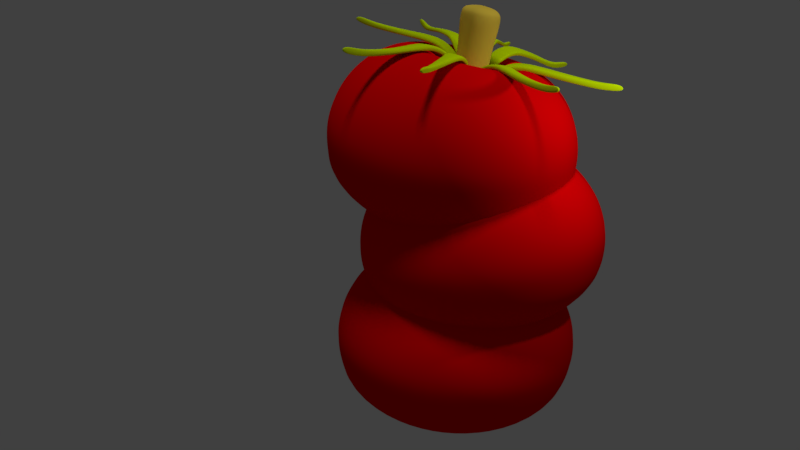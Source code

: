 # Source: pila_tomaquets.blend  (saved by Blender 2.79.0; exported with 4.5.12 LTS)
import bpy
from mathutils import Matrix  # noqa: F401  (used for matrix-valued properties, if any)

bpy.ops.wm.read_factory_settings(use_empty=True)
scene = bpy.context.scene
scene.name = 'Scene'

# ---- collections
col_collection_1 = bpy.data.collections.new('Collection 1'); scene.collection.children.link(col_collection_1)

# ---- materials (node trees are filled in below, after node groups)
mat_material_001 = bpy.data.materials.new('Material.001')
mat_material_001.alpha_threshold = 0.0
mat_material_001.use_transparent_shadow = False
mat_material_001.diffuse_color = (0.8, 0.0, 0.001288, 1.0)
mat_material_001.specular_color = (0.4492, 1.0, 0.1728)
mat_material_001.roughness = 0.5
mat_material_003 = bpy.data.materials.new('Material.003')
mat_material_003.alpha_threshold = 0.0
mat_material_003.use_transparent_shadow = False
mat_material_003.diffuse_color = (0.5581, 0.8, 0.0, 1.0)
mat_material_003.specular_color = (1.0, 0.6461, 0.003541)
mat_material_003.roughness = 0.5
mat_material_002 = bpy.data.materials.new('Material.002')
mat_material_002.alpha_threshold = 0.0
mat_material_002.use_transparent_shadow = False
mat_material_002.diffuse_color = (0.8, 0.5716, 0.06061, 1.0)
mat_material_002.specular_color = (0.4182, 1.0, 0.001895)
mat_material_002.roughness = 0.5

# ---- material node trees

# ---- world
world_world = bpy.data.worlds.new('World'); scene.world = world_world
world_world.color = (0.05088, 0.05088, 0.05088)
world_world.use_sun_shadow = False
world_world.sun_shadow_jitter_overblur = 0.0
world_world.cycles.sampling_method = 'MANUAL'

# ---- cameras
cam_camera = bpy.data.cameras.new('Camera')
cam_camera.clip_end = 100.0
cam_camera.lens = 35.0
cam_camera.sensor_width = 32.0
cam_camera.sensor_height = 18.0
cam_camera.ortho_scale = 7.314
cam_camera.dof.focus_distance = 0.0
cam_camera.dof.aperture_fstop = 128.0

# ---- lights
light_hemi = bpy.data.lights.new('Hemi', 'SUN')
light_hemi.transmission_factor = 0.0
light_hemi.angle = 0.1993
light_hemi.energy = 1.0
light_hemi.shadow_buffer_clip_start = 0.5
light_hemi.shadow_soft_size = 0.1
light_hemi.shadow_cascade_max_distance = 1000.0
light_lamp = bpy.data.lights.new('Lamp', 'POINT')
light_lamp.transmission_factor = 0.0
light_lamp.cutoff_distance = 30.0
light_lamp.energy = 100.0
light_lamp.shadow_buffer_clip_start = 1.001
light_lamp.shadow_soft_size = 0.1
light_lamp.shadow_maximum_resolution = 0.006
light_lamp.use_absolute_resolution = True

# ---- meshes
me_cylinder_001 = bpy.data.meshes.new('Cylinder.001')
me_cylinder_001.from_pydata([(0.003499, -0.474, 0.9934), (0.1386, -0.2941, -0.08861), (0.2419, -0.4304, 1.001), (0.4277, -0.2747, 0.9944), (0.5112, -0.04872, 0.9757), (0.4699, 0.1871, 0.9497), (0.315, 0.3695, 0.9235), (0.08796, 0.4497, 0.9041), (-0.1504, 0.4061, 0.8966), (-0.3362, 0.2505, 0.9031), (-0.4197, 0.02446, 0.9218), (-0.2236, -0.3938, 0.974), (-0.3785, -0.2114, 0.9478), (0.4028, 0.09058, -0.09256), (0.5506, -0.08349, -0.06756), (-0.2983, -0.2387, -0.09416), (-0.2186, -0.02302, -0.112), (-0.04133, 0.1255, -0.1182), (0.5899, -0.3085, -0.0428), (0.5103, -0.5241, -0.02492), (0.333, -0.6726, -0.01871), (0.1055, -0.7142, -0.02584), (-0.1111, -0.6377, -0.04439), (-0.2589, -0.4637, -0.0694), (-1.003, -0.6182, 0.5049), (-1.108, -0.01796, 0.4388), (-0.8956, 0.5573, 0.3911), (-0.4226, 0.9535, 0.3746), (0.1841, 1.064, 0.3936), (0.7621, 0.8603, 0.4431), (1.156, 0.396, 0.5098), (1.261, -0.2042, 0.5758), (1.049, -0.7795, 0.6235), (0.5759, -1.176, 0.6401), (-0.03084, -1.287, 0.6211), (-0.6088, -1.083, 0.5716), (0.1861, 0.1671, -0.1111), (0.2027, 0.503, -0.07971), (-0.5612, -0.5796, -0.008103), (-0.3075, -0.8784, 0.03482), (0.06434, -1.01, 0.06666), (0.4547, -0.9383, 0.0789), (0.7591, -0.6834, 0.06824), (0.8958, -0.3132, 0.03755), (-0.1877, 0.4316, -0.09194), (-0.4921, 0.1767, -0.08129), (-0.6288, -0.1934, -0.0506), (0.8282, 0.07295, -0.004943), (-0.8933, -0.4961, 0.7516), (-0.9849, 0.0274, 0.694), (-0.7996, 0.5292, 0.6524), (-0.387, 0.8747, 0.638), (0.1422, 0.9715, 0.6546), (0.6463, 0.7935, 0.6977), (0.9902, 0.3885, 0.7559), (1.082, -0.1351, 0.8135), (0.8965, -0.6368, 0.8551), (0.4839, -0.9824, 0.8696), (-0.04529, -1.079, 0.853), (-0.5494, -0.9011, 0.8098), (-0.759, -0.401, 0.8641), (-0.8362, 0.04077, 0.8155), (-0.6799, 0.4641, 0.7804), (-0.3318, 0.7557, 0.7682), (0.1147, 0.8373, 0.7822), (0.5401, 0.6871, 0.8186), (0.8303, 0.3454, 0.8677), (0.9075, -0.09631, 0.9163), (0.7512, -0.5197, 0.9514), (0.4031, -0.8112, 0.9636), (-0.04346, -0.8929, 0.9496), (-0.4688, -0.7427, 0.9132), (-1.043, -0.07815, 0.1946), (-0.8369, 0.479, 0.1484), (-0.3788, 0.8628, 0.1323), (0.2089, 0.9702, 0.1507), (0.7687, 0.7726, 0.1987), (1.151, 0.3228, 0.2633), (1.252, -0.2586, 0.3273), (1.047, -0.8158, 0.3735), (0.5884, -1.199, 0.3895), (0.0007116, -1.307, 0.3711), (-0.5591, -1.109, 0.3232), (-0.941, -0.6595, 0.2585), (-0.5826, -0.2989, 0.9316), (-0.642, 0.0405, 0.8943), (-0.5218, 0.3658, 0.8673), (-0.2544, 0.5898, 0.858), (0.08875, 0.6526, 0.8687), (0.4156, 0.5372, 0.8967), (0.6385, 0.2746, 0.9344), (0.6979, -0.06483, 0.9718), (0.5778, -0.3901, 0.9987), (0.3103, -0.6142, 1.008), (-0.03282, -0.6769, 0.9974), (-0.3597, -0.5615, 0.9694), (-0.9956, -0.6499, 0.3817), (-1.101, -0.04603, 0.3152), (-0.8875, 0.5328, 0.2672), (-0.4116, 0.9314, 0.2506), (0.1989, 1.043, 0.2697), (0.7804, 0.8377, 0.3195), (1.177, 0.3705, 0.3866), (1.283, -0.2334, 0.4531), (1.069, -0.8122, 0.501), (0.5931, -1.211, 0.5177), (-0.01741, -1.322, 0.4986), (-0.5989, -1.117, 0.4488), (-1.072, 0.006707, 0.565), (-0.8683, 0.5575, 0.5193), (-0.4155, 0.9368, 0.5034), (0.1655, 1.043, 0.5217), (0.7188, 0.8476, 0.569), (1.096, 0.4031, 0.6329), (1.197, -0.1716, 0.6961), (0.9934, -0.7224, 0.7418), (0.5406, -1.102, 0.7577), (-0.04036, -1.208, 0.7395), (-0.5937, -1.013, 0.6921), (-0.9712, -0.568, 0.6282), (0.5745, 0.3717, -0.04786), (0.6877, 0.5751, 0.0322), (1.012, 0.193, 0.08709), (-0.8512, -0.1476, 0.0287), (-0.6763, 0.3258, -0.01055), (-0.2871, 0.6518, -0.02417), (1.099, -0.3009, 0.1414), (0.9237, -0.7742, 0.1807), (0.5345, -1.1, 0.1943), (0.03523, -1.191, 0.1787), (-0.4403, -1.024, 0.1379), (-0.7648, -0.6415, 0.08305), (-0.2486, -0.1689, 0.9102), (-0.134, -0.3039, 0.9296), (-0.2792, 0.005507, 0.891), (-0.2174, 0.1727, 0.8771), (-0.07993, 0.2879, 0.8723), (0.09643, 0.3201, 0.8778), (0.2644, 0.2608, 0.8922), (0.379, 0.1258, 0.9116), (0.4095, -0.04863, 0.9308), (0.3478, -0.2158, 0.9447), (0.2092, -0.3287, 0.9593), (0.03283, -0.3609, 0.9537), (0.2133, 0.8871, 0.06817), (0.2121, 0.743, -0.008527), (-0.8809, -0.6636, 0.1707), (-0.5175, -1.092, 0.2322), (0.01519, -1.28, 0.2778), (0.5744, -1.177, 0.2953), (1.01, -0.8123, 0.2801), (1.206, -0.2821, 0.2361), (-0.3459, 0.7848, 0.05064), (-0.7818, 0.4197, 0.0659), (-0.9776, -0.1105, 0.1099), (1.109, 0.2711, 0.1753), (0.3498, -0.2203, 0.9256), (0.2123, -0.3355, 0.9304), (0.3811, 0.1213, 0.8926), (0.4116, -0.05314, 0.9118), (0.09847, 0.3156, 0.8588), (0.2665, 0.2563, 0.8732), (-0.2784, 0.003666, 0.8834), (-0.2154, 0.1682, 0.8581), (-0.07788, 0.2833, 0.8533), (-0.132, -0.3084, 0.9105), (-0.2466, -0.1735, 0.8911), (0.03599, -0.3677, 0.9249), (0.07715, -0.02277, 0.8835), (0.746, 0.699, 0.1138), (0.5535, 0.2323, 0.9485), (-0.2031, 0.4995, 0.8837), (0.6038, -0.05527, 0.9802), (0.08761, 0.5526, 0.8928), (-0.4298, 0.3096, 0.8917), (0.2754, -0.5208, 1.011), (-0.0154, -0.5739, 1.002), (0.3646, 0.4548, 0.9166), (-0.4813, -0.2536, 0.9462), (-0.5316, 0.03398, 0.9145), (0.502, -0.3309, 1.003), (-0.2923, -0.4761, 0.9781), (-0.09207, -0.08313, 0.7739), (-0.1863, -0.001395, 1.176), (-0.1066, 0.0008029, 0.7646), (-0.2022, 0.09054, 1.166), (-0.0769, 0.08151, 0.7594), (-0.1697, 0.1789, 1.16), (-0.01107, 0.1374, 0.7597), (-0.09762, 0.2401, 1.16), (0.07332, 0.1534, 0.7655), (-0.005199, 0.2576, 1.167), (0.1536, 0.1253, 0.7752), (0.08277, 0.2269, 1.177), (0.2084, 0.06061, 0.7861), (0.1427, 0.156, 1.189), (0.2229, -0.02332, 0.7954), (0.1586, 0.06411, 1.2), (0.1932, -0.104, 0.8006), (0.1261, -0.02428, 1.205), (0.1274, -0.1599, 0.8002), (0.054, -0.08545, 1.205), (0.04298, -0.1759, 0.7945), (-0.03842, -0.103, 1.198), (-0.03734, -0.1478, 0.7848), (-0.1264, -0.07223, 1.188), (-0.1252, -0.03558, 0.9755), (-0.1391, 0.04455, 0.9666), (-0.1108, 0.1216, 0.9617), (-0.0479, 0.1749, 0.962), (0.03265, 0.1902, 0.9675), (0.1093, 0.1634, 0.9767), (0.1616, 0.1016, 0.9872), (0.1754, 0.02152, 0.996), (0.1471, -0.05552, 1.001), (0.08424, -0.1088, 1.001), (0.003691, -0.1241, 0.9951), (-0.07298, -0.09732, 0.9859), (-0.1592, -0.02014, 1.076), (-0.1744, 0.06782, 1.066), (-0.1433, 0.1524, 1.06), (-0.07435, 0.2109, 1.061), (0.01407, 0.2277, 1.067), (0.09824, 0.1983, 1.077), (0.1556, 0.1305, 1.088), (0.1708, 0.04254, 1.098), (0.1397, -0.04204, 1.104), (0.07071, -0.1006, 1.103), (-0.01772, -0.1174, 1.097), (-0.1019, -0.08792, 1.087), (-0.1122, 0.0219, 0.8666), (-0.08517, 0.0956, 0.8619), (-0.02505, 0.1466, 0.8622), (0.05201, 0.1612, 0.8674), (0.1254, 0.1356, 0.8762), (0.1753, 0.07652, 0.8862), (0.1886, -0.0001306, 0.8947), (0.1615, -0.07383, 0.8995), (0.1014, -0.1248, 0.8991), (0.02431, -0.1395, 0.8939), (-0.04904, -0.1138, 0.8851), (-0.09902, -0.05475, 0.8751), (-0.1855, 0.007216, 1.194), (-0.2002, 0.09277, 1.185), (-0.17, 0.175, 1.179), (-0.1029, 0.232, 1.18), (-0.0169, 0.2483, 1.186), (0.06496, 0.2197, 1.195), (0.1208, 0.1537, 1.207), (0.1355, 0.06818, 1.216), (0.1053, -0.01408, 1.221), (0.03819, -0.071, 1.221), (-0.04782, -0.08734, 1.215), (-0.1297, -0.05871, 1.205), (-0.1698, 0.02237, 1.21), (-0.1821, 0.09388, 1.202), (-0.1569, 0.1626, 1.198), (-0.1008, 0.2102, 1.198), (-0.02887, 0.2239, 1.203), (0.03956, 0.1999, 1.211), (0.08619, 0.1448, 1.221), (0.09852, 0.07332, 1.229), (0.07326, 0.004566, 1.233), (0.01717, -0.04301, 1.233), (-0.05472, -0.05667, 1.228), (-0.1231, -0.03274, 1.22), (-0.1393, 0.03451, 1.218), (-0.1485, 0.08817, 1.212), (-0.1296, 0.1398, 1.209), (-0.0875, 0.1755, 1.209), (-0.03355, 0.1857, 1.213), (0.01779, 0.1678, 1.219), (0.05279, 0.1264, 1.226), (0.06204, 0.07275, 1.232), (0.04309, 0.02115, 1.235), (0.0009999, -0.01455, 1.235), (-0.05295, -0.0248, 1.232), (-0.1043, -0.006839, 1.225), (-0.1439, 0.06134, 1.215), (-0.1391, 0.114, 1.211), (-0.1085, 0.1576, 1.209), (-0.06053, 0.1806, 1.211), (-0.007879, 0.1767, 1.216), (0.03529, 0.1471, 1.223), (0.05742, 0.09958, 1.229), (0.05257, 0.04695, 1.234), (0.02204, 0.003301, 1.235), (-0.02597, -0.01967, 1.233), (-0.07862, -0.01582, 1.228), (-0.1218, 0.01384, 1.222), (-0.1178, -0.08527, 1.138), (0.06499, -0.09866, 1.155), (0.138, -0.03669, 1.155), (0.1709, 0.05286, 1.149), (0.1549, 0.146, 1.139), (0.09414, 0.2178, 1.127), (0.005015, 0.2489, 1.116), (-0.08862, 0.2312, 1.11), (-0.1617, 0.1692, 1.109), (-0.1946, 0.07964, 1.115), (-0.1785, -0.0135, 1.126), (-0.04418, 0.0838, 1.234), (-0.07642, -0.3067, 1.61), (0.3591, 0.01435, 0.578), (0.1552, -0.2654, 1.649), (0.3378, -0.1104, 1.675), (0.4225, 0.1168, 1.679), (0.3865, 0.3553, 1.662), (0.2396, 0.5413, 1.628), (0.02109, 0.6248, 1.586), (-0.2105, 0.5835, 1.547), (-0.3931, 0.4285, 1.521), (-0.4778, 0.2012, 1.516), (-0.295, -0.2232, 1.568), (-0.4419, -0.03728, 1.533), (0.6154, 0.3969, 0.6286), (0.7555, 0.2195, 0.6613), (-0.06914, 0.07243, 0.522), (0.01166, 0.2892, 0.5266), (0.1859, 0.4371, 0.5508), (0.7898, -0.008137, 0.6776), (0.709, -0.2249, 0.673), (0.5348, -0.3728, 0.6488), (0.3138, -0.4122, 0.6114), (0.1053, -0.3326, 0.571), (-0.03486, -0.1552, 0.5382), (-0.926, -0.3812, 0.9999), (-1.017, 0.2259, 0.9566), (-0.8019, 0.8043, 0.9688), (-0.3371, 1.199, 1.033), (0.2523, 1.304, 1.133), (0.8086, 1.091, 1.241), (1.182, 0.6181, 1.328), (1.274, 0.011, 1.372), (1.058, -0.5673, 1.359), (0.5936, -0.9619, 1.295), (0.004145, -1.067, 1.195), (-0.5521, -0.8545, 1.087), (0.4069, 0.4765, 0.5882), (0.4104, 0.807, 0.6401), (-0.3478, -0.2773, 0.5544), (-0.1072, -0.5818, 0.6106), (0.2507, -0.7186, 0.68), (0.63, -0.6509, 0.7441), (0.929, -0.3971, 0.7857), (1.068, -0.02493, 0.7936), (0.0311, 0.7394, 0.576), (-0.268, 0.4855, 0.5344), (-0.4066, 0.1134, 0.5265), (1.009, 0.3657, 0.7657), (-0.8891, -0.2927, 1.262), (-0.9689, 0.2369, 1.224), (-0.7809, 0.7414, 1.235), (-0.3755, 1.086, 1.291), (0.1387, 1.177, 1.378), (0.6239, 0.9918, 1.472), (0.95, 0.579, 1.548), (1.03, 0.04944, 1.586), (0.8418, -0.455, 1.575), (0.4364, -0.7992, 1.519), (-0.07779, -0.8908, 1.432), (-0.563, -0.7054, 1.338), (-0.7899, -0.2133, 1.394), (-0.8572, 0.2335, 1.362), (-0.6986, 0.6591, 1.371), (-0.3565, 0.9495, 1.419), (0.07729, 1.027, 1.492), (0.4866, 0.8704, 1.571), (0.7618, 0.5222, 1.636), (0.8291, 0.07533, 1.667), (0.6705, -0.3503, 1.658), (0.3285, -0.6407, 1.611), (-0.1054, -0.718, 1.538), (-0.5147, -0.5616, 1.458), (-0.8837, 0.1978, 0.7221), (-0.6749, 0.758, 0.734), (-0.2248, 1.14, 0.7966), (0.3462, 1.242, 0.893), (0.885, 1.036, 0.9976), (1.247, 0.5777, 1.082), (1.336, -0.01034, 1.124), (1.127, -0.5705, 1.112), (0.6768, -0.9527, 1.05), (0.1058, -1.055, 0.9532), (-0.4329, -0.8486, 0.8487), (-0.7951, -0.3902, 0.7641), (-0.6369, -0.1214, 1.487), (-0.6886, 0.2219, 1.463), (-0.5667, 0.549, 1.47), (-0.3039, 0.7721, 1.506), (0.02949, 0.8315, 1.563), (0.344, 0.7113, 1.624), (0.5555, 0.4437, 1.673), (0.6072, 0.1004, 1.698), (0.4853, -0.2267, 1.691), (0.2225, -0.4498, 1.654), (-0.1109, -0.5092, 1.598), (-0.4254, -0.389, 1.537), (-0.8836, -0.3966, 0.8784), (-0.9756, 0.2142, 0.8348), (-0.7587, 0.7961, 0.8472), (-0.2911, 1.193, 0.9122), (0.302, 1.299, 1.012), (0.8616, 1.085, 1.121), (1.238, 0.6088, 1.209), (1.33, -0.002014, 1.252), (1.113, -0.5839, 1.24), (0.6454, -0.9809, 1.175), (0.05228, -1.087, 1.075), (-0.5074, -0.8728, 0.9663), (-1.018, 0.2337, 1.086), (-0.8112, 0.7874, 1.098), (-0.3662, 1.165, 1.159), (0.1982, 1.266, 1.255), (0.7307, 1.062, 1.358), (1.089, 0.6092, 1.442), (1.176, 0.02793, 1.483), (0.9699, -0.5258, 1.471), (0.5249, -0.9036, 1.41), (-0.03947, -1.004, 1.314), (-0.572, -0.8007, 1.211), (-0.9301, -0.3476, 1.127), (0.7683, 0.6702, 0.7095), (0.8546, 0.8618, 0.8134), (1.162, 0.4723, 0.8853), (-0.648, 0.1496, 0.5794), (-0.4707, 0.6255, 0.5895), (-0.0882, 0.9502, 0.6426), (1.238, -0.02725, 0.9209), (1.06, -0.5031, 0.9108), (0.6777, -0.8278, 0.8577), (0.1926, -0.9143, 0.7757), (-0.2651, -0.7394, 0.6869), (-0.5728, -0.35, 0.615), (-0.3042, 0.009299, 1.515), (-0.1955, -0.1283, 1.54), (-0.3308, 0.1858, 1.502), (-0.2681, 0.3539, 1.506), (-0.133, 0.4685, 1.525), (0.03829, 0.4991, 1.554), (0.2, 0.4373, 1.585), (0.3086, 0.2998, 1.61), (0.3352, 0.1233, 1.623), (0.2726, -0.0448, 1.619), (0.1336, -0.1585, 1.61), (-0.03772, -0.1891, 1.581), (0.3748, 1.17, 0.808), (0.3969, 1.037, 0.7246), (-0.7112, -0.383, 0.6853), (-0.3666, -0.8192, 0.7658), (0.146, -1.015, 0.8652), (0.6893, -0.9182, 0.957), (1.118, -0.5546, 1.017), (1.316, -0.02157, 1.028), (-0.1685, 1.073, 0.7162), (-0.5969, 0.7095, 0.6567), (-0.7955, 0.1765, 0.6454), (1.232, 0.538, 0.988), (0.28, -0.04679, 1.601), (0.1449, -0.1615, 1.582), (0.3161, 0.2978, 1.592), (0.3427, 0.1213, 1.604), (0.04572, 0.4971, 1.535), (0.2074, 0.4353, 1.566), (-0.3279, 0.1849, 1.495), (-0.2607, 0.3519, 1.487), (-0.1256, 0.4666, 1.506), (-0.1881, -0.1302, 1.522), (-0.2968, 0.007311, 1.496), (-0.02641, -0.192, 1.553), (0.02172, 0.1569, 1.537), (0.8874, 0.9741, 0.9075), (0.4685, 0.4002, 1.674), (-0.2597, 0.6784, 1.533), (0.5123, 0.1092, 1.695), (0.02273, 0.7288, 1.581), (-0.4825, 0.4894, 1.502), (0.1863, -0.357, 1.658), (-0.0962, -0.4073, 1.61), (0.2893, 0.627, 1.632), (-0.5419, -0.0787, 1.517), (-0.5857, 0.2122, 1.496), (0.409, -0.1679, 1.689), (-0.3627, -0.3055, 1.559), (-0.1129, 0.112, 1.406), (-0.3198, 0.1409, 1.792), (-0.1255, 0.1969, 1.4), (-0.3336, 0.2339, 1.786), (-0.09587, 0.2778, 1.403), (-0.3011, 0.3225, 1.789), (-0.03193, 0.3331, 1.414), (-0.2311, 0.3831, 1.802), (0.04917, 0.3479, 1.431), (-0.1423, 0.3993, 1.82), (0.1257, 0.3183, 1.449), (-0.05845, 0.3668, 1.84), (0.1771, 0.2522, 1.463), (-0.002114, 0.2944, 1.855), (0.1897, 0.1672, 1.469), (0.01166, 0.2014, 1.862), (0.16, 0.0863, 1.466), (-0.02082, 0.1127, 1.858), (0.0961, 0.03103, 1.454), (-0.09085, 0.05221, 1.845), (0.015, 0.01623, 1.437), (-0.1797, 0.036, 1.827), (-0.06151, 0.04586, 1.42), (-0.2635, 0.06846, 1.807), (-0.2029, 0.133, 1.602), (-0.2149, 0.214, 1.596), (-0.1866, 0.2913, 1.599), (-0.1255, 0.3441, 1.61), (-0.04813, 0.3582, 1.626), (0.02491, 0.3299, 1.643), (0.07401, 0.2668, 1.656), (0.08602, 0.1857, 1.662), (0.05771, 0.1084, 1.659), (-0.003334, 0.05567, 1.648), (-0.08075, 0.04154, 1.632), (-0.1538, 0.06983, 1.615), (-0.2647, 0.1353, 1.696), (-0.2779, 0.2243, 1.69), (-0.2468, 0.3091, 1.693), (-0.1798, 0.367, 1.705), (-0.0948, 0.3826, 1.723), (-0.01461, 0.3515, 1.742), (0.03929, 0.2822, 1.756), (0.05247, 0.1932, 1.763), (0.02139, 0.1084, 1.759), (-0.04562, 0.05046, 1.747), (-0.1306, 0.03495, 1.729), (-0.2108, 0.06601, 1.711), (-0.1601, 0.2045, 1.5), (-0.133, 0.2784, 1.503), (-0.07463, 0.3289, 1.514), (-0.0005778, 0.3424, 1.529), (0.06929, 0.3154, 1.545), (0.1163, 0.255, 1.558), (0.1277, 0.1774, 1.563), (0.1007, 0.1035, 1.56), (0.04228, 0.05303, 1.55), (-0.03178, 0.03952, 1.534), (-0.1016, 0.06658, 1.518), (-0.1486, 0.127, 1.506), (-0.3242, 0.1471, 1.811), (-0.337, 0.2336, 1.804), (-0.3068, 0.3161, 1.808), (-0.2416, 0.3725, 1.82), (-0.1589, 0.3875, 1.837), (-0.08095, 0.3573, 1.855), (-0.02853, 0.2899, 1.869), (-0.01571, 0.2034, 1.875), (-0.04594, 0.1209, 1.872), (-0.1111, 0.06454, 1.86), (-0.1938, 0.04945, 1.843), (-0.2718, 0.07966, 1.825), (-0.3135, 0.16, 1.829), (-0.3242, 0.2323, 1.824), (-0.2989, 0.3013, 1.827), (-0.2444, 0.3484, 1.837), (-0.1754, 0.361, 1.851), (-0.1102, 0.3357, 1.866), (-0.06635, 0.2794, 1.878), (-0.05564, 0.207, 1.883), (-0.0809, 0.1381, 1.88), (-0.1354, 0.09098, 1.871), (-0.2045, 0.07837, 1.856), (-0.2697, 0.1036, 1.841), (-0.286, 0.1708, 1.842), (-0.294, 0.2251, 1.838), (-0.275, 0.2769, 1.84), (-0.2342, 0.3122, 1.847), (-0.1823, 0.3217, 1.858), (-0.1334, 0.3027, 1.869), (-0.1005, 0.2604, 1.878), (-0.09247, 0.2062, 1.882), (-0.1114, 0.1544, 1.88), (-0.1523, 0.1191, 1.873), (-0.2042, 0.1096, 1.862), (-0.2531, 0.1286, 1.85), (-0.29, 0.198, 1.84), (-0.2845, 0.251, 1.839), (-0.2546, 0.2945, 1.844), (-0.2082, 0.3169, 1.853), (-0.1579, 0.3122, 1.864), (-0.117, 0.2816, 1.874), (-0.09649, 0.2333, 1.88), (-0.102, 0.1803, 1.881), (-0.1319, 0.1367, 1.876), (-0.1782, 0.1143, 1.867), (-0.2286, 0.1191, 1.856), (-0.2695, 0.1497, 1.846), (-0.2407, 0.06205, 1.759), (-0.0658, 0.04559, 1.797), (0.005149, 0.1069, 1.81), (0.03806, 0.1967, 1.813), (0.0241, 0.291, 1.807), (-0.03297, 0.3643, 1.791), (-0.1179, 0.3972, 1.772), (-0.2079, 0.3808, 1.753), (-0.2788, 0.3195, 1.74), (-0.3117, 0.2297, 1.736), (-0.2978, 0.1354, 1.743), (-0.1974, 0.2175, 1.871), (-0.1284, -0.2707, 2.262), (-0.2193, -0.199, 1.172), (0.1087, -0.2257, 2.246), (0.2896, -0.07038, 2.216), (0.3656, 0.1536, 2.18), (0.3165, 0.3861, 2.148), (0.1554, 0.565, 2.129), (-0.07457, 0.6423, 2.126), (-0.3117, 0.5972, 2.142), (-0.4925, 0.4419, 2.172), (-0.5686, 0.218, 2.208), (-0.3583, -0.1935, 2.26), (-0.5195, -0.01458, 2.24), (0.03679, 0.1854, 1.128), (0.1905, 0.01476, 1.147), (-0.654, -0.1457, 1.204), (-0.5814, 0.068, 1.17), (-0.4089, 0.2162, 1.141), (0.2374, -0.2071, 1.178), (0.1648, -0.4208, 1.212), (-0.00769, -0.569, 1.24), (-0.234, -0.612, 1.255), (-0.4534, -0.5382, 1.253), (-0.6071, -0.3676, 1.234), (-1.224, -0.4669, 1.876), (-1.349, 0.125, 1.794), (-1.156, 0.695, 1.703), (-0.6955, 1.09, 1.627), (-0.0919, 1.205, 1.587), (0.4934, 1.008, 1.592), (0.9034, 0.553, 1.643), (1.028, -0.03897, 1.724), (0.8349, -0.6089, 1.815), (0.3747, -1.004, 1.891), (-0.2289, -1.119, 1.932), (-0.8142, -0.9222, 1.926), (-0.1826, 0.2592, 1.126), (-0.1639, 0.5976, 1.141), (-0.8925, -0.4782, 1.327), (-0.6287, -0.7711, 1.36), (-0.2521, -0.8977, 1.363), (0.1363, -0.8239, 1.337), (0.4324, -0.5695, 1.288), (0.557, -0.2028, 1.23), (-0.5523, 0.5238, 1.167), (-0.8484, 0.2695, 1.216), (-0.973, -0.09729, 1.275), (0.4765, 0.1781, 1.177), (-1.066, -0.3201, 2.104), (-1.175, 0.1962, 2.033), (-1.007, 0.6934, 1.954), (-0.6051, 1.038, 1.888), (-0.0786, 1.138, 1.852), (0.4319, 0.9666, 1.857), (0.7896, 0.5695, 1.901), (0.8986, 0.05317, 1.972), (0.7298, -0.444, 2.052), (0.3284, -0.7888, 2.118), (-0.1981, -0.8888, 2.153), (-0.7086, -0.7172, 2.148), (-0.9113, -0.2135, 2.199), (-1.003, 0.2222, 2.139), (-0.8609, 0.6417, 2.073), (-0.5221, 0.9326, 2.017), (-0.07791, 1.017, 1.987), (0.3528, 0.8722, 1.991), (0.6546, 0.5371, 2.028), (0.7466, 0.1015, 2.088), (0.6042, -0.318, 2.155), (0.2655, -0.6089, 2.211), (-0.1788, -0.6933, 2.241), (-0.6095, -0.5485, 2.237), (-1.334, 0.04078, 1.549), (-1.147, 0.5929, 1.461), (-0.7008, 0.9757, 1.388), (-0.1161, 1.087, 1.348), (0.4508, 0.8963, 1.354), (0.848, 0.4553, 1.403), (0.9691, -0.1181, 1.482), (0.7816, -0.6701, 1.57), (0.3358, -1.053, 1.643), (-0.2488, -1.164, 1.683), (-0.8157, -0.9736, 1.677), (-1.213, -0.5326, 1.628), (-0.7239, -0.1043, 2.246), (-0.7946, 0.2305, 2.2), (-0.6852, 0.5528, 2.148), (-0.4249, 0.7763, 2.106), (-0.08358, 0.8412, 2.083), (0.2474, 0.7299, 2.086), (0.4793, 0.4725, 2.114), (0.55, 0.1377, 2.16), (0.4405, -0.1846, 2.212), (0.1803, -0.4081, 2.255), (-0.1611, -0.473, 2.278), (-0.492, -0.3618, 2.274), (-1.242, -0.5109, 1.755), (-1.368, 0.08469, 1.672), (-1.173, 0.6582, 1.581), (-0.7098, 1.056, 1.505), (-0.1025, 1.171, 1.464), (0.4863, 0.9734, 1.469), (0.8989, 0.5153, 1.52), (1.025, -0.0803, 1.602), (0.83, -0.6538, 1.694), (0.367, -1.051, 1.77), (-0.2404, -1.167, 1.811), (-0.8292, -0.969, 1.805), (-1.288, 0.1624, 1.914), (-1.102, 0.7081, 1.827), (-0.6617, 1.087, 1.755), (-0.08379, 1.196, 1.716), (0.4766, 1.008, 1.721), (0.8692, 0.5721, 1.77), (0.9889, 0.005352, 1.848), (0.8036, -0.5404, 1.935), (0.363, -0.9188, 2.007), (-0.215, -1.029, 2.046), (-0.7753, -0.8403, 2.041), (-1.168, -0.4044, 1.993), (0.2127, 0.471, 1.145), (0.3387, 0.6824, 1.205), (0.6762, 0.3077, 1.247), (-1.178, -0.04443, 1.371), (-1.018, 0.4246, 1.296), (-0.6396, 0.7498, 1.234), (0.779, -0.1794, 1.314), (0.6198, -0.6484, 1.388), (0.2411, -0.9736, 1.451), (-0.2556, -1.068, 1.484), (-0.7372, -0.9062, 1.48), (-1.075, -0.5315, 1.438), (-0.3991, 0.02442, 2.189), (-0.2799, -0.1079, 2.204), (-0.4354, 0.1965, 2.165), (-0.3792, 0.3621, 2.139), (-0.2454, 0.477, 2.117), (-0.06997, 0.5104, 2.105), (0.1001, 0.4532, 2.107), (0.2193, 0.3209, 2.121), (0.2557, 0.1488, 2.145), (0.1994, -0.01685, 2.172), (0.06652, -0.1285, 2.203), (-0.1089, -0.1618, 2.215), (-0.1277, 0.9956, 1.27), (-0.1429, 0.8442, 1.2), (-1.171, -0.5453, 1.536), (-0.7934, -0.9649, 1.583), (-0.254, -1.146, 1.588), (0.3023, -1.04, 1.551), (0.7265, -0.6761, 1.481), (0.9048, -0.1508, 1.397), (-0.684, 0.8899, 1.307), (-1.108, 0.5256, 1.377), (-1.287, 0.0002982, 1.461), (0.7896, 0.3947, 1.322), (0.1976, -0.02325, 2.153), (0.06381, -0.1381, 2.175), (0.2175, 0.3145, 2.103), (0.2538, 0.1424, 2.126), (-0.0718, 0.504, 2.086), (0.0983, 0.4468, 2.088), (-0.4362, 0.1939, 2.158), (-0.381, 0.3557, 2.12), (-0.2472, 0.4706, 2.098), (-0.2817, -0.1143, 2.185), (-0.4009, 0.01803, 2.17), (-0.1116, -0.1715, 2.187), (-0.08365, 0.1687, 2.127), (0.4117, 0.8143, 1.275), (0.3985, 0.4314, 2.138), (-0.3677, 0.6889, 2.13), (0.4584, 0.1478, 2.177), (-0.0785, 0.7438, 2.111), (-0.5883, 0.4995, 2.167), (0.1451, -0.3148, 2.257), (-0.1442, -0.3697, 2.276), (0.202, 0.6496, 2.114), (-0.6211, -0.05729, 2.249), (-0.681, 0.2264, 2.21), (0.3656, -0.1253, 2.22), (-0.4246, -0.2755, 2.273), (0.07936, 1.361, 2.011), (0.05762, 1.366, 2.015), (-0.01524, 0.5022, 2.142), (-0.1871, 0.5417, 2.164), (0.02913, 0.9384, 2.087), (-0.06547, 0.964, 2.105), (-0.1138, 0.7682, 2.163), (0.01945, 0.7356, 2.143), (-0.1433, 0.6638, 2.182), (0.008171, 0.627, 2.159), (0.04723, 1.14, 2.02), (-0.01131, 1.155, 2.031), (0.06011, 1.248, 2.008), (0.0196, 1.259, 2.015), (-0.02788, 0.3924, 2.094), (-0.1998, 0.4319, 2.116), (0.08374, 1.351, 2.033), (0.06385, 1.356, 2.04), (-0.004723, 0.5174, 2.169), (-0.1708, 0.5556, 2.191), (0.03859, 0.9392, 2.112), (-0.04736, 0.9638, 2.127), (-0.0938, 0.7754, 2.181), (0.02971, 0.7435, 2.166), (-0.1284, 0.6737, 2.208), (0.0179, 0.6381, 2.185), (0.05258, 1.135, 2.047), (-0.002437, 1.149, 2.057), (0.06595, 1.24, 2.038), (0.02886, 1.249, 2.043), (-0.02972, 0.4119, 2.123), (-0.1791, 0.4461, 2.14), (0.06682, 1.365, 2.009), (-0.1012, 0.522, 2.153), (-0.01817, 0.9512, 2.096), (-0.04717, 0.7519, 2.153), (-0.06811, 0.6451, 2.17), (0.01684, 1.147, 2.024), (0.03874, 1.253, 2.01), (-0.1138, 0.4121, 2.105), (0.07514, 1.351, 2.04), (-0.08777, 0.5365, 2.18), (-0.007262, 0.9509, 2.126), (-0.03541, 0.7584, 2.18), (-0.05582, 0.6555, 2.196), (0.02754, 1.141, 2.056), (0.04886, 1.243, 2.043), (-0.1, 0.4304, 2.133), (0.0612, 1.366, 2.01), (0.06971, 1.353, 2.041), (-0.1441, 0.5318, 2.159), (-0.04182, 0.9576, 2.101), (-0.08047, 0.7601, 2.158), (-0.1062, 0.6541, 2.175), (0.002209, 1.15, 2.026), (0.02861, 1.255, 2.011), (-0.1568, 0.422, 2.11), (-0.1293, 0.5461, 2.185), (-0.03043, 0.9575, 2.129), (-0.06778, 0.7666, 2.184), (-0.09268, 0.6642, 2.201), (0.0134, 1.144, 2.058), (0.03907, 1.246, 2.044), (-0.1415, 0.4399, 2.138), (-0.0582, 0.5121, 2.148), (0.00548, 0.9448, 2.091), (-0.01386, 0.7438, 2.148), (-0.02997, 0.6361, 2.164), (0.03148, 1.143, 2.021), (0.04886, 1.25, 2.008), (-0.07085, 0.4022, 2.099), (-0.04625, 0.527, 2.175), (0.01528, 0.9451, 2.12), (-0.003404, 0.7508, 2.175), (-0.01896, 0.6468, 2.19), (0.04168, 1.137, 2.053), (0.05864, 1.241, 2.041), (-0.05847, 0.4208, 2.127), (0.07244, 1.364, 2.008), (0.08057, 1.35, 2.04), (-0.5407, 1.238, 2.088), (-0.5581, 1.231, 2.09), (-0.231, 0.5892, 2.16), (-0.3698, 0.5409, 2.174), (-0.3851, 0.9203, 2.139), (-0.4631, 0.8951, 2.152), (-0.4138, 0.7293, 2.193), (-0.3054, 0.7661, 2.18), (-0.3906, 0.6406, 2.198), (-0.2669, 0.6831, 2.185), (-0.4653, 1.073, 2.094), (-0.5134, 1.057, 2.101), (-0.504, 1.155, 2.086), (-0.5372, 1.144, 2.091), (-0.1938, 0.5169, 2.111), (-0.3327, 0.4686, 2.125), (-0.5333, 1.228, 2.105), (-0.5498, 1.221, 2.109), (-0.2299, 0.5987, 2.184), (-0.364, 0.552, 2.197), (-0.3787, 0.9196, 2.161), (-0.4501, 0.8981, 2.171), (-0.4026, 0.739, 2.209), (-0.3014, 0.7711, 2.2), (-0.3841, 0.6484, 2.22), (-0.2646, 0.6895, 2.207), (-0.4593, 1.066, 2.116), (-0.5045, 1.052, 2.123), (-0.4961, 1.145, 2.11), (-0.5265, 1.135, 2.113), (-0.2033, 0.5238, 2.137), (-0.3239, 0.4823, 2.146), (-0.5513, 1.236, 2.086), (-0.3004, 0.565, 2.167), (-0.4241, 0.9077, 2.146), (-0.3596, 0.7477, 2.186), (-0.3287, 0.6619, 2.191), (-0.4893, 1.065, 2.098), (-0.5206, 1.149, 2.088), (-0.2632, 0.4928, 2.118), (-0.5395, 1.223, 2.111), (-0.2969, 0.5754, 2.19), (-0.4162, 0.9059, 2.17), (-0.354, 0.7516, 2.21), (-0.3243, 0.669, 2.214), (-0.4796, 1.058, 2.122), (-0.5099, 1.14, 2.113), (-0.261, 0.5055, 2.143), (-0.5558, 1.234, 2.086), (-0.5439, 1.222, 2.111), (-0.3351, 0.553, 2.17), (-0.4436, 0.9014, 2.149), (-0.3867, 0.7385, 2.19), (-0.3596, 0.6512, 2.195), (-0.5014, 1.061, 2.1), (-0.5289, 1.146, 2.089), (-0.2979, 0.4807, 2.121), (-0.3305, 0.5637, 2.194), (-0.4354, 0.9003, 2.173), (-0.3804, 0.743, 2.212), (-0.3542, 0.6587, 2.217), (-0.4913, 1.055, 2.124), (-0.5179, 1.137, 2.114), (-0.2946, 0.4939, 2.146), (-0.2657, 0.5771, 2.164), (-0.4046, 0.914, 2.143), (-0.3325, 0.7569, 2.183), (-0.2978, 0.6725, 2.188), (-0.4773, 1.069, 2.096), (-0.5123, 1.152, 2.087), (-0.2285, 0.5048, 2.115), (-0.2634, 0.5871, 2.187), (-0.3977, 0.9125, 2.166), (-0.328, 0.7608, 2.206), (-0.2945, 0.6792, 2.211), (-0.468, 1.062, 2.12), (-0.5019, 1.142, 2.112), (-0.2275, 0.5172, 2.14), (-0.5467, 1.237, 2.085), (-0.5351, 1.225, 2.11), (-1.197, 0.6209, 2.234), (-1.202, 0.6002, 2.237), (-0.3935, 0.4607, 2.162), (-0.4381, 0.2993, 2.176), (-0.7979, 0.5441, 2.213), (-0.8229, 0.454, 2.227), (-0.6291, 0.3823, 2.233), (-0.5943, 0.5081, 2.219), (-0.5326, 0.344, 2.221), (-0.4933, 0.487, 2.205), (-1.002, 0.574, 2.193), (-1.017, 0.5184, 2.201), (-1.101, 0.5961, 2.206), (-1.112, 0.5577, 2.211), (-0.3206, 0.453, 2.095), (-0.3652, 0.2916, 2.109), (-1.178, 0.6192, 2.251), (-1.181, 0.5995, 2.257), (-0.3933, 0.4652, 2.19), (-0.4364, 0.3092, 2.203), (-0.7857, 0.5469, 2.236), (-0.8107, 0.4656, 2.247), (-0.6249, 0.3971, 2.251), (-0.5894, 0.5126, 2.242), (-0.5277, 0.3524, 2.246), (-0.4897, 0.4906, 2.231), (-0.9841, 0.5722, 2.216), (-0.9988, 0.5201, 2.223), (-1.08, 0.594, 2.231), (-1.089, 0.559, 2.235), (-0.3244, 0.4457, 2.125), (-0.3644, 0.306, 2.135), (-1.203, 0.6101, 2.232), (-0.4158, 0.38, 2.169), (-0.8104, 0.499, 2.22), (-0.6117, 0.4452, 2.226), (-0.5131, 0.4152, 2.212), (-1.01, 0.5456, 2.195), (-1.107, 0.5763, 2.207), (-0.3429, 0.3723, 2.102), (-1.176, 0.6095, 2.257), (-0.4149, 0.3872, 2.197), (-0.7952, 0.5021, 2.247), (-0.6036, 0.4501, 2.252), (-0.5089, 0.4212, 2.238), (-0.9884, 0.5475, 2.223), (-1.083, 0.5773, 2.234), (-0.3444, 0.3797, 2.132), (-1.205, 0.6048, 2.232), (-1.177, 0.6044, 2.258), (-0.427, 0.3397, 2.173), (-0.8166, 0.4765, 2.224), (-0.6204, 0.4137, 2.229), (-0.523, 0.3793, 2.215), (-1.014, 0.5317, 2.197), (-1.11, 0.5667, 2.208), (-0.3541, 0.3319, 2.106), (-0.4257, 0.3482, 2.2), (-0.8023, 0.4804, 2.249), (-0.6126, 0.4198, 2.255), (-0.5185, 0.3865, 2.241), (-0.9922, 0.5341, 2.224), (-1.085, 0.568, 2.236), (-0.3552, 0.3407, 2.135), (-0.4046, 0.4204, 2.166), (-0.8042, 0.5215, 2.217), (-0.603, 0.4766, 2.222), (-0.5032, 0.4511, 2.208), (-1.006, 0.5595, 2.193), (-1.104, 0.5859, 2.206), (-0.3318, 0.4126, 2.099), (-0.4041, 0.4262, 2.193), (-0.7902, 0.5239, 2.242), (-0.5958, 0.4805, 2.248), (-0.4993, 0.4559, 2.234), (-0.9847, 0.5609, 2.221), (-1.08, 0.5866, 2.233), (-0.3337, 0.4187, 2.129), (-1.202, 0.6154, 2.231), (-1.174, 0.6146, 2.257), (-1.173, -0.2488, 2.343), (-1.16, -0.2706, 2.345), (-0.3878, 0.2702, 2.152), (-0.291, 0.09522, 2.157), (-0.7787, 0.01273, 2.264), (-0.7226, -0.08487, 2.275), (-0.4996, 0.01188, 2.253), (-0.5761, 0.1482, 2.245), (-0.392, 0.05664, 2.222), (-0.4787, 0.2123, 2.215), (-0.9799, -0.1214, 2.292), (-0.9455, -0.1816, 2.297), (-1.079, -0.1874, 2.311), (-1.056, -0.2289, 2.314), (-0.3428, 0.3216, 2.065), (-0.246, 0.1466, 2.07), (-1.15, -0.2342, 2.361), (-1.135, -0.2544, 2.364), (-0.3819, 0.2748, 2.184), (-0.2884, 0.1057, 2.19), (-0.7628, 0.0256, 2.291), (-0.7149, -0.06441, 2.298), (-0.5017, 0.02842, 2.276), (-0.5679, 0.1567, 2.271), (-0.386, 0.06839, 2.252), (-0.4697, 0.2188, 2.246), (-0.9559, -0.1081, 2.316), (-0.924, -0.1648, 2.321), (-1.051, -0.1708, 2.337), (-1.03, -0.2089, 2.339), (-0.3301, 0.3129, 2.099), (-0.2482, 0.1603, 2.102), (-1.171, -0.2631, 2.34), (-0.3394, 0.1827, 2.155), (-0.7506, -0.03607, 2.27), (-0.5379, 0.08003, 2.249), (-0.4354, 0.1345, 2.219), (-0.9627, -0.1515, 2.295), (-1.068, -0.2082, 2.313), (-0.2944, 0.2341, 2.068), (-1.138, -0.2406, 2.366), (-0.3351, 0.1902, 2.187), (-0.7312, -0.02037, 2.3), (-0.5261, 0.0915, 2.279), (-0.4278, 0.1436, 2.249), (-0.9375, -0.1328, 2.322), (-1.039, -0.1875, 2.34), (-0.2916, 0.2399, 2.103), (-1.167, -0.2688, 2.34), (-1.135, -0.2461, 2.367), (-0.3152, 0.139, 2.156), (-0.7366, -0.06047, 2.272), (-0.5188, 0.04595, 2.251), (-0.4137, 0.09556, 2.22), (-0.9541, -0.1666, 2.296), (-1.062, -0.2185, 2.313), (-0.2702, 0.1904, 2.069), (-0.3117, 0.148, 2.188), (-0.719, -0.04479, 2.301), (-0.5084, 0.05806, 2.28), (-0.4069, 0.106, 2.251), (-0.9291, -0.1473, 2.324), (-1.033, -0.1976, 2.341), (-0.2682, 0.1976, 2.104), (-0.3636, 0.2265, 2.153), (-0.7647, -0.01167, 2.267), (-0.557, 0.1141, 2.247), (-0.457, 0.1734, 2.217), (-0.9713, -0.1364, 2.293), (-1.073, -0.1978, 2.312), (-0.3186, 0.2779, 2.066), (-0.3585, 0.2325, 2.186), (-0.7461, 0.002371, 2.296), (-0.5454, 0.1239, 2.276), (-0.4488, 0.1812, 2.247), (-0.9458, -0.1182, 2.321), (-1.045, -0.1775, 2.339), (-0.315, 0.2822, 2.102), (-1.174, -0.2574, 2.34), (-1.142, -0.2351, 2.366), (-0.412, -1.06, 2.342), (-0.3856, -1.064, 2.344), (-0.3158, -0.04958, 2.202), (-0.1095, -0.08305, 2.213), (-0.3602, -0.5599, 2.268), (-0.2445, -0.5785, 2.282), (-0.1815, -0.3296, 2.286), (-0.3425, -0.3035, 2.274), (-0.1482, -0.2054, 2.27), (-0.3312, -0.176, 2.256), (-0.3839, -0.8128, 2.289), (-0.3125, -0.8244, 2.297), (-0.3966, -0.939, 2.307), (-0.3475, -0.947, 2.311), (-0.3218, 0.04101, 2.119), (-0.1155, 0.007531, 2.13), (-0.411, -1.036, 2.363), (-0.3858, -1.038, 2.369), (-0.3189, -0.04976, 2.237), (-0.1195, -0.08211, 2.247), (-0.3632, -0.545, 2.297), (-0.2588, -0.5649, 2.307), (-0.1986, -0.3263, 2.31), (-0.3467, -0.2979, 2.303), (-0.1569, -0.2003, 2.303), (-0.3338, -0.172, 2.289), (-0.382, -0.7908, 2.318), (-0.3151, -0.802, 2.324), (-0.3949, -0.9116, 2.337), (-0.35, -0.9191, 2.34), (-0.3097, 0.03744, 2.156), (-0.1312, 0.00685, 2.162), (-0.3981, -1.066, 2.339), (-0.2126, -0.06632, 2.208), (-0.3023, -0.5692, 2.275), (-0.262, -0.3166, 2.28), (-0.2394, -0.1909, 2.262), (-0.3475, -0.819, 2.29), (-0.3714, -0.9434, 2.306), (-0.2187, 0.02427, 2.125), (-0.3988, -1.032, 2.37), (-0.2192, -0.06594, 2.242), (-0.3058, -0.5506, 2.308), (-0.2668, -0.307, 2.313), (-0.245, -0.1863, 2.294), (-0.3504, -0.7929, 2.325), (-0.3735, -0.913, 2.341), (-0.225, 0.02161, 2.162), (-0.3914, -1.067, 2.339), (-0.3923, -1.033, 2.37), (-0.1611, -0.07469, 2.211), (-0.2734, -0.5739, 2.278), (-0.2217, -0.3231, 2.283), (-0.1935, -0.1984, 2.265), (-0.3297, -0.8219, 2.292), (-0.3591, -0.9454, 2.307), (-0.1671, 0.0159, 2.127), (-0.1694, -0.07402, 2.245), (-0.2779, -0.5565, 2.31), (-0.228, -0.3141, 2.315), (-0.2007, -0.1935, 2.297), (-0.3331, -0.7957, 2.327), (-0.3616, -0.9149, 2.342), (-0.1752, 0.01352, 2.164), (-0.2642, -0.05795, 2.205), (-0.3312, -0.5645, 2.271), (-0.3022, -0.3101, 2.277), (-0.2853, -0.1835, 2.259), (-0.3654, -0.8161, 2.288), (-0.3837, -0.9414, 2.305), (-0.2702, 0.03264, 2.122), (-0.2691, -0.05785, 2.239), (-0.3338, -0.5474, 2.304), (-0.3058, -0.3015, 2.309), (-0.2894, -0.1792, 2.292), (-0.3676, -0.7901, 2.323), (-0.3854, -0.9111, 2.34), (-0.2749, 0.0297, 2.159), (-0.4049, -1.065, 2.338), (-0.4054, -1.031, 2.37), (0.3175, -0.8912, 2.308), (0.338, -0.8831, 2.306), (-0.0579, -0.1386, 2.215), (0.1032, -0.08027, 2.198), (0.1333, -0.514, 2.276), (0.2256, -0.48, 2.273), (0.1704, -0.2752, 2.267), (0.04366, -0.3213, 2.278), (0.1396, -0.1754, 2.247), (-0.004367, -0.2276, 2.261), (0.2241, -0.7057, 2.281), (0.2808, -0.6849, 2.279), (0.2705, -0.8008, 2.289), (0.3094, -0.7866, 2.286), (-0.1192, -0.08818, 2.149), (0.0419, -0.0299, 2.131), (0.3137, -0.8703, 2.325), (0.3334, -0.8608, 2.325), (-0.05152, -0.1347, 2.243), (0.1042, -0.07836, 2.227), (0.1323, -0.5001, 2.3), (0.2163, -0.4719, 2.295), (0.1628, -0.2759, 2.289), (0.04541, -0.3145, 2.301), (0.1393, -0.1703, 2.274), (0.0002152, -0.2208, 2.288), (0.2236, -0.6847, 2.304), (0.2768, -0.6656, 2.301), (0.268, -0.7757, 2.313), (0.3036, -0.763, 2.31), (-0.1003, -0.08047, 2.177), (0.03911, -0.03165, 2.159), (0.3289, -0.8907, 2.303), (0.02267, -0.1094, 2.207), (0.1794, -0.497, 2.275), (0.107, -0.2982, 2.272), (0.06759, -0.2015, 2.254), (0.2525, -0.6953, 2.28), (0.2899, -0.7937, 2.288), (-0.03866, -0.05904, 2.14), (0.3223, -0.8616, 2.329), (0.02634, -0.1065, 2.235), (0.1777, -0.4799, 2.302), (0.1078, -0.2883, 2.299), (0.06976, -0.1955, 2.281), (0.2484, -0.6727, 2.306), (0.2846, -0.7678, 2.313), (-0.03293, -0.05784, 2.171), (0.3342, -0.8888, 2.303), (0.3274, -0.8598, 2.328), (0.06295, -0.09484, 2.202), (0.2025, -0.4885, 2.274), (0.1387, -0.2867, 2.27), (0.1036, -0.1885, 2.251), (0.2666, -0.6901, 2.279), (0.2996, -0.7901, 2.287), (0.001618, -0.04447, 2.136), (0.06527, -0.09244, 2.231), (0.2002, -0.4729, 2.3), (0.1385, -0.2779, 2.296), (0.1045, -0.1829, 2.278), (0.2621, -0.6677, 2.305), (0.294, -0.7644, 2.313), (0.005998, -0.04376, 2.166), (-0.01761, -0.124, 2.211), (0.1564, -0.5055, 2.275), (0.07533, -0.3098, 2.275), (0.03161, -0.2146, 2.258), (0.2383, -0.7005, 2.281), (0.2802, -0.7972, 2.288), (-0.07894, -0.07361, 2.144), (-0.01259, -0.1206, 2.239), (0.1555, -0.4893, 2.301), (0.07724, -0.3001, 2.301), (0.03499, -0.2081, 2.284), (0.2347, -0.6778, 2.307), (0.2752, -0.7712, 2.314), (-0.07186, -0.07192, 2.175), (0.3236, -0.8927, 2.304), (0.3172, -0.8635, 2.329), (1.084, -0.1395, 2.214), (1.09, -0.1155, 2.211), (0.1228, 0.0002309, 2.161), (0.1699, 0.1846, 2.128), (0.6073, -0.06874, 2.183), (0.6356, 0.0381, 2.171), (0.4109, 0.1241, 2.185), (0.3732, -0.02154, 2.207), (0.2944, 0.1607, 2.175), (0.2518, -0.004786, 2.201), (0.8446, -0.1093, 2.184), (0.8618, -0.04383, 2.176), (0.9646, -0.1274, 2.19), (0.9762, -0.0826, 2.184), (0.01831, -0.03036, 2.097), (0.06538, 0.154, 2.064), (1.067, -0.127, 2.235), (1.072, -0.1022, 2.235), (0.1312, 0.01212, 2.192), (0.1767, 0.1903, 2.16), (0.6005, -0.05738, 2.21), (0.6283, 0.03777, 2.197), (0.4126, 0.1193, 2.209), (0.3747, -0.01252, 2.234), (0.297, 0.1673, 2.205), (0.2559, 0.007267, 2.23), (0.8314, -0.09296, 2.211), (0.8477, -0.03181, 2.202), (0.9467, -0.1099, 2.219), (0.9576, -0.06924, 2.213), (0.03138, -0.004417, 2.127), (0.07293, 0.1538, 2.095), (1.09, -0.1293, 2.208), (0.1463, 0.09243, 2.145), (0.6214, -0.01532, 2.177), (0.3921, 0.05126, 2.196), (0.273, 0.07772, 2.187), (0.853, -0.07708, 2.177), (0.9702, -0.1055, 2.185), (0.04184, 0.06184, 2.08), (1.066, -0.1128, 2.239), (0.154, 0.1012, 2.176), (0.6122, -0.002109, 2.209), (0.3909, 0.06192, 2.227), (0.2764, 0.087, 2.217), (0.8371, -0.06197, 2.211), (0.9504, -0.08938, 2.218), (0.05299, 0.07165, 2.114), (1.092, -0.1233, 2.207), (1.068, -0.107, 2.238), (0.1581, 0.1385, 2.136), (0.6285, 0.01139, 2.174), (0.4015, 0.08767, 2.19), (0.2836, 0.119, 2.18), (0.8573, -0.06071, 2.175), (0.9731, -0.09432, 2.183), (0.05361, 0.1079, 2.072), (0.1653, 0.1458, 2.168), (0.62, 0.0229, 2.204), (0.4005, 0.09662, 2.22), (0.2866, 0.1269, 2.21), (0.8413, -0.04615, 2.209), (0.9533, -0.07855, 2.217), (0.06436, 0.1162, 2.106), (0.1346, 0.04633, 2.153), (0.6144, -0.04203, 2.18), (0.3826, 0.01486, 2.202), (0.2624, 0.03647, 2.194), (0.8487, -0.09345, 2.179), (0.9673, -0.1167, 2.187), (0.03008, 0.01574, 2.089), (0.1426, 0.05667, 2.184), (0.6063, -0.02873, 2.21), (0.3823, 0.02625, 2.231), (0.2661, 0.04713, 2.224), (0.833, -0.07779, 2.213), (0.9476, -0.1002, 2.22), (0.04161, 0.0271, 2.122), (1.088, -0.1354, 2.209), (1.065, -0.1186, 2.24), (1.037, 0.8721, 2.064), (1.021, 0.8972, 2.062), (0.1032, 0.2028, 2.101), (-0.0154, 0.4002, 2.074), (0.5733, 0.5456, 2.101), (0.507, 0.6603, 2.095), (0.2491, 0.5453, 2.127), (0.3415, 0.3892, 2.143), (0.1184, 0.4797, 2.12), (0.2239, 0.303, 2.142), (0.8058, 0.705, 2.068), (0.7649, 0.7752, 2.063), (0.9226, 0.7871, 2.058), (0.8943, 0.8351, 2.054), (0.02764, 0.09461, 2.027), (-0.09094, 0.292, 2.0), (1.016, 0.8671, 2.09), (0.9996, 0.8913, 2.09), (0.1065, 0.2176, 2.138), (-0.008072, 0.4084, 2.112), (0.5636, 0.5476, 2.135), (0.5063, 0.6521, 2.127), (0.2592, 0.5409, 2.155), (0.3406, 0.3962, 2.175), (0.1212, 0.4852, 2.157), (0.2232, 0.3145, 2.177), (0.7864, 0.706, 2.102), (0.7483, 0.7718, 2.096), (0.8987, 0.785, 2.094), (0.8732, 0.8289, 2.09), (0.02308, 0.1253, 2.063), (-0.07821, 0.2958, 2.037), (1.032, 0.8859, 2.057), (0.04389, 0.3015, 2.087), (0.5402, 0.6029, 2.098), (0.2953, 0.4672, 2.135), (0.1711, 0.3913, 2.131), (0.7853, 0.7401, 2.066), (0.9084, 0.8111, 2.056), (-0.03165, 0.1933, 2.013), (1.005, 0.8778, 2.096), (0.04923, 0.313, 2.125), (0.5277, 0.6042, 2.137), (0.2915, 0.4731, 2.172), (0.1722, 0.3998, 2.167), (0.7658, 0.737, 2.104), (0.8848, 0.8055, 2.095), (-0.02378, 0.2085, 2.053), (1.029, 0.8924, 2.056), (1.001, 0.8841, 2.095), (0.01425, 0.3508, 2.081), (0.5236, 0.6316, 2.097), (0.2722, 0.5063, 2.131), (0.1447, 0.4355, 2.125), (0.7751, 0.7577, 2.064), (0.9014, 0.8231, 2.055), (-0.06129, 0.2427, 2.007), (0.02058, 0.3607, 2.119), (0.5128, 0.6321, 2.134), (0.2699, 0.5109, 2.167), (0.1467, 0.4425, 2.162), (0.7559, 0.7539, 2.103), (0.8779, 0.8171, 2.094), (-0.05243, 0.2562, 2.047), (0.07354, 0.2521, 2.094), (0.5568, 0.5743, 2.1), (0.3184, 0.4282, 2.139), (0.1975, 0.3471, 2.136), (0.7956, 0.7226, 2.067), (0.9155, 0.7991, 2.057), (-0.002003, 0.144, 2.02), (0.07788, 0.2653, 2.131), (0.5449, 0.5766, 2.137), (0.3145, 0.4355, 2.175), (0.1977, 0.3571, 2.172), (0.7757, 0.72, 2.105), (0.8916, 0.7939, 2.096), (0.004873, 0.1608, 2.06), (1.036, 0.8795, 2.058), (1.008, 0.8716, 2.097), (-0.2731, 0.09697, 2.037), (-0.2848, 0.2184, 2.439), (-0.2904, 0.1797, 2.025), (-0.3037, 0.309, 2.427), (-0.2631, 0.2599, 2.014), (-0.2738, 0.3968, 2.414), (-0.1985, 0.3158, 2.006), (-0.2031, 0.4581, 2.405), (-0.1139, 0.3327, 2.003), (-0.1104, 0.4766, 2.403), (-0.03199, 0.3059, 2.007), (-0.02075, 0.4472, 2.406), (0.02528, 0.2427, 2.016), (0.04198, 0.3779, 2.416), (0.04258, 0.1599, 2.027), (0.06093, 0.2873, 2.429), (0.01528, 0.07977, 2.038), (0.03102, 0.1995, 2.441), (-0.04932, 0.02379, 2.046), (-0.03973, 0.1382, 2.45), (-0.1339, 0.006928, 2.049), (-0.1324, 0.1198, 2.452), (-0.2158, 0.03371, 2.045), (-0.2221, 0.1491, 2.449), (-0.2651, 0.1644, 2.237), (-0.2816, 0.2435, 2.226), (-0.2555, 0.3199, 2.215), (-0.1938, 0.3734, 2.208), (-0.1131, 0.3895, 2.205), (-0.03492, 0.3639, 2.208), (0.01976, 0.3035, 2.217), (0.03627, 0.2245, 2.228), (0.01021, 0.148, 2.238), (-0.05146, 0.09459, 2.246), (-0.1322, 0.07849, 2.249), (-0.2104, 0.1041, 2.245), (-0.2784, 0.1897, 2.338), (-0.2965, 0.2765, 2.326), (-0.2679, 0.3604, 2.314), (-0.2002, 0.4191, 2.306), (-0.1115, 0.4368, 2.303), (-0.02572, 0.4087, 2.307), (0.03431, 0.3424, 2.316), (0.05244, 0.2557, 2.328), (0.02382, 0.1717, 2.34), (-0.04388, 0.113, 2.348), (-0.1325, 0.09538, 2.351), (-0.2183, 0.1234, 2.347), (-0.2753, 0.211, 2.126), (-0.2504, 0.2841, 2.115), (-0.1914, 0.3352, 2.108), (-0.1141, 0.3506, 2.106), (-0.03935, 0.3262, 2.109), (0.01295, 0.2684, 2.117), (0.02875, 0.1928, 2.127), (0.003816, 0.1197, 2.138), (-0.05517, 0.06855, 2.145), (-0.1324, 0.05316, 2.147), (-0.2072, 0.07762, 2.144), (-0.2595, 0.1354, 2.136), (-0.2803, 0.2288, 2.457), (-0.2979, 0.3132, 2.445), (-0.2701, 0.3948, 2.433), (-0.2043, 0.4519, 2.425), (-0.1181, 0.4691, 2.423), (-0.03458, 0.4418, 2.426), (0.0238, 0.3773, 2.435), (0.04143, 0.2929, 2.447), (0.0136, 0.2113, 2.458), (-0.05224, 0.1542, 2.466), (-0.1385, 0.137, 2.469), (-0.2219, 0.1643, 2.465), (-0.2616, 0.2456, 2.471), (-0.2764, 0.3161, 2.461), (-0.2531, 0.3843, 2.451), (-0.1981, 0.432, 2.444), (-0.126, 0.4464, 2.442), (-0.05623, 0.4236, 2.445), (-0.007436, 0.3697, 2.453), (0.007304, 0.2992, 2.462), (-0.01596, 0.2309, 2.472), (-0.071, 0.1832, 2.479), (-0.1431, 0.1689, 2.481), (-0.2128, 0.1917, 2.478), (-0.2299, 0.2586, 2.475), (-0.241, 0.3115, 2.468), (-0.2235, 0.3627, 2.461), (-0.1822, 0.3985, 2.456), (-0.1281, 0.4093, 2.454), (-0.07577, 0.3922, 2.456), (-0.03916, 0.3517, 2.462), (-0.0281, 0.2988, 2.469), (-0.04556, 0.2476, 2.476), (-0.08685, 0.2118, 2.481), (-0.1409, 0.201, 2.483), (-0.1933, 0.2182, 2.481), (-0.2354, 0.2851, 2.472), (-0.2322, 0.3371, 2.464), (-0.2029, 0.3806, 2.458), (-0.1552, 0.4039, 2.455), (-0.102, 0.4007, 2.455), (-0.05747, 0.372, 2.459), (-0.03363, 0.3253, 2.465), (-0.03683, 0.2732, 2.473), (-0.0662, 0.2297, 2.479), (-0.1139, 0.2064, 2.482), (-0.1671, 0.2096, 2.482), (-0.2116, 0.2384, 2.478), (-0.2237, 0.1311, 2.399), (-0.03897, 0.1201, 2.4), (0.03272, 0.1822, 2.391), (0.06302, 0.2711, 2.378), (0.04382, 0.3629, 2.366), (-0.01973, 0.4331, 2.356), (-0.1106, 0.4629, 2.352), (-0.2045, 0.4442, 2.355), (-0.2762, 0.382, 2.364), (-0.3065, 0.2931, 2.376), (-0.2873, 0.2013, 2.389), (-0.1331, 0.3096, 2.48)], [], [(176, 175, 2, 0), (173, 171, 8, 7), (181, 176, 0, 11), (179, 178, 12, 10), (180, 172, 4, 3), (177, 173, 7, 6), (178, 181, 11, 12), (174, 179, 10, 9), (175, 180, 3, 2), (170, 177, 6, 5), (171, 174, 9, 8), (172, 170, 5, 4), (21, 22, 1), (17, 36, 1), (22, 23, 1), (36, 13, 1), (14, 18, 1), (18, 19, 1), (107, 35, 24, 96), (106, 34, 35, 107), (105, 33, 34, 106), (104, 32, 33, 105), (103, 31, 32, 104), (102, 30, 31, 103), (101, 29, 30, 102), (100, 28, 29, 101), (99, 27, 28, 100), (98, 26, 27, 99), (97, 25, 26, 98), (96, 24, 25, 97), (19, 20, 1), (20, 21, 1), (16, 17, 1), (13, 14, 1), (23, 15, 1), (15, 16, 1), (118, 59, 48, 119), (117, 58, 59, 118), (116, 57, 58, 117), (115, 56, 57, 116), (114, 55, 56, 115), (113, 54, 55, 114), (112, 53, 54, 113), (111, 52, 53, 112), (110, 51, 52, 111), (109, 50, 51, 110), (108, 49, 50, 109), (119, 48, 49, 108), (59, 71, 60, 48), (58, 70, 71, 59), (57, 69, 70, 58), (56, 68, 69, 57), (55, 67, 68, 56), (54, 66, 67, 55), (53, 65, 66, 54), (52, 64, 65, 53), (51, 63, 64, 52), (50, 62, 63, 51), (49, 61, 62, 50), (48, 60, 61, 49), (152, 144, 145, 125), (150, 149, 128, 127), (151, 150, 127, 126), (154, 153, 124, 123), (149, 148, 129, 128), (153, 152, 125, 124), (82, 83, 146, 147), (78, 79, 150, 151), (81, 82, 147, 148), (77, 78, 151, 155), (73, 74, 152, 153), (79, 80, 149, 150), (71, 95, 84, 60), (70, 94, 95, 71), (69, 93, 94, 70), (68, 92, 93, 69), (67, 91, 92, 68), (66, 90, 91, 67), (65, 89, 90, 66), (64, 88, 89, 65), (63, 87, 88, 64), (62, 86, 87, 63), (61, 85, 86, 62), (60, 84, 85, 61), (83, 96, 97, 72), (72, 97, 98, 73), (73, 98, 99, 74), (74, 99, 100, 75), (75, 100, 101, 76), (76, 101, 102, 77), (77, 102, 103, 78), (78, 103, 104, 79), (79, 104, 105, 80), (80, 105, 106, 81), (81, 106, 107, 82), (82, 107, 96, 83), (24, 119, 108, 25), (25, 108, 109, 26), (26, 109, 110, 27), (27, 110, 111, 28), (28, 111, 112, 29), (29, 112, 113, 30), (30, 113, 114, 31), (31, 114, 115, 32), (32, 115, 116, 33), (33, 116, 117, 34), (34, 117, 118, 35), (35, 118, 119, 24), (42, 41, 20, 19), (120, 47, 14, 13), (47, 43, 18, 14), (44, 37, 36, 17), (40, 39, 22, 21), (41, 40, 21, 20), (37, 120, 13, 36), (39, 38, 23, 22), (43, 42, 19, 18), (38, 46, 15, 23), (45, 44, 17, 16), (46, 45, 16, 15), (11, 0, 143, 133), (72, 73, 153, 154), (10, 12, 132, 134), (7, 8, 136, 137), (144, 169, 121, 145), (76, 77, 155, 169), (3, 4, 140, 141), (0, 2, 142, 143), (80, 81, 148, 149), (2, 3, 141, 142), (74, 75, 144, 152), (6, 7, 137, 138), (83, 72, 154, 146), (9, 10, 134, 135), (12, 11, 133, 132), (75, 76, 169, 144), (169, 155, 122, 121), (8, 9, 135, 136), (146, 154, 123, 131), (5, 6, 138, 139), (155, 151, 126, 122), (147, 146, 131, 130), (148, 147, 130, 129), (4, 5, 139, 140), (141, 140, 159, 156), (143, 142, 157, 167), (132, 133, 165, 166), (136, 135, 163, 164), (138, 137, 160, 161), (134, 132, 166, 162), (139, 138, 161, 158), (137, 136, 164, 160), (133, 143, 167, 165), (142, 141, 156, 157), (135, 134, 162, 163), (140, 139, 158, 159), (159, 158, 168), (163, 162, 168), (157, 156, 168), (165, 167, 168), (160, 164, 168), (158, 161, 168), (162, 166, 168), (161, 160, 168), (164, 163, 168), (166, 165, 168), (167, 157, 168), (156, 159, 168), (128, 129, 40, 41), (130, 131, 38, 39), (126, 127, 42, 43), (145, 121, 120, 37), (127, 128, 41, 42), (129, 130, 39, 40), (121, 122, 47, 120), (124, 125, 44, 45), (131, 123, 46, 38), (125, 145, 37, 44), (122, 126, 43, 47), (123, 124, 45, 46), (91, 90, 170, 172), (87, 86, 174, 171), (90, 89, 177, 170), (93, 92, 180, 175), (86, 85, 179, 174), (84, 95, 181, 178), (89, 88, 173, 177), (92, 91, 172, 180), (85, 84, 178, 179), (95, 94, 176, 181), (88, 87, 171, 173), (94, 93, 175, 176), (300, 183, 185, 299), (299, 185, 187, 298), (298, 187, 189, 297), (297, 189, 191, 296), (296, 191, 193, 295), (295, 193, 195, 294), (294, 195, 197, 293), (293, 197, 199, 292), (292, 199, 201, 291), (290, 205, 183, 300), (182, 184, 186, 188, 190, 192, 194, 196, 198, 200, 202, 204), (240, 217, 206, 241), (239, 216, 217, 240), (238, 215, 216, 239), (237, 214, 215, 238), (236, 213, 214, 237), (235, 212, 213, 236), (234, 211, 212, 235), (233, 210, 211, 234), (232, 209, 210, 233), (231, 208, 209, 232), (230, 207, 208, 231), (241, 206, 207, 230), (217, 229, 218, 206), (216, 228, 229, 217), (215, 227, 228, 216), (214, 226, 227, 215), (213, 225, 226, 214), (212, 224, 225, 213), (211, 223, 224, 212), (210, 222, 223, 211), (209, 221, 222, 210), (208, 220, 221, 209), (207, 219, 220, 208), (206, 218, 219, 207), (182, 241, 230, 184), (184, 230, 231, 186), (186, 231, 232, 188), (188, 232, 233, 190), (190, 233, 234, 192), (192, 234, 235, 194), (194, 235, 236, 196), (196, 236, 237, 198), (198, 237, 238, 200), (200, 238, 239, 202), (202, 239, 240, 204), (204, 240, 241, 182), (195, 193, 247, 248), (193, 191, 246, 247), (191, 189, 245, 246), (183, 205, 253, 242), (185, 183, 242, 243), (189, 187, 244, 245), (205, 203, 252, 253), (187, 185, 243, 244), (203, 201, 251, 252), (201, 199, 250, 251), (199, 197, 249, 250), (197, 195, 248, 249), (242, 253, 265, 254), (244, 243, 255, 256), (251, 250, 262, 263), (248, 247, 259, 260), (245, 244, 256, 257), (252, 251, 263, 264), (249, 248, 260, 261), (246, 245, 257, 258), (253, 252, 264, 265), (243, 242, 254, 255), (250, 249, 261, 262), (247, 246, 258, 259), (259, 258, 270, 282, 271), (254, 265, 277, 289, 266), (256, 255, 267, 279, 268), (263, 262, 274, 286, 275), (260, 259, 271, 283, 272), (257, 256, 268, 280, 269), (264, 263, 275, 287, 276), (261, 260, 272, 284, 273), (258, 257, 269, 281, 270), (265, 264, 276, 288, 277), (255, 254, 266, 278, 267), (262, 261, 273, 285, 274), (229, 290, 300, 218), (205, 290, 229, 228, 203), (226, 292, 291, 227), (225, 293, 292, 226), (224, 294, 293, 225), (223, 295, 294, 224), (222, 296, 295, 223), (221, 297, 296, 222), (220, 298, 297, 221), (219, 299, 298, 220), (218, 300, 299, 219), (203, 228, 227, 291, 201), (273, 284, 301), (286, 274, 301), (279, 267, 301), (274, 285, 301), (287, 275, 301), (267, 278, 301), (280, 268, 301), (275, 286, 301), (288, 276, 301), (268, 279, 301), (281, 269, 301), (276, 287, 301), (289, 277, 301), (269, 280, 301), (282, 270, 301), (277, 288, 301), (270, 281, 301), (283, 271, 301), (266, 289, 301), (271, 282, 301), (284, 272, 301), (272, 283, 301), (285, 273, 301), (278, 266, 301), (478, 477, 304, 302), (475, 473, 310, 309), (483, 478, 302, 313), (481, 480, 314, 312), (482, 474, 306, 305), (479, 475, 309, 308), (480, 483, 313, 314), (476, 481, 312, 311), (477, 482, 305, 304), (472, 479, 308, 307), (473, 476, 311, 310), (474, 472, 307, 306), (323, 324, 303), (319, 338, 303), (324, 325, 303), (338, 315, 303), (316, 320, 303), (320, 321, 303), (409, 337, 326, 398), (408, 336, 337, 409), (407, 335, 336, 408), (406, 334, 335, 407), (405, 333, 334, 406), (404, 332, 333, 405), (403, 331, 332, 404), (402, 330, 331, 403), (401, 329, 330, 402), (400, 328, 329, 401), (399, 327, 328, 400), (398, 326, 327, 399), (321, 322, 303), (322, 323, 303), (318, 319, 303), (315, 316, 303), (325, 317, 303), (317, 318, 303), (420, 361, 350, 421), (419, 360, 361, 420), (418, 359, 360, 419), (417, 358, 359, 418), (416, 357, 358, 417), (415, 356, 357, 416), (414, 355, 356, 415), (413, 354, 355, 414), (412, 353, 354, 413), (411, 352, 353, 412), (410, 351, 352, 411), (421, 350, 351, 410), (361, 373, 362, 350), (360, 372, 373, 361), (359, 371, 372, 360), (358, 370, 371, 359), (357, 369, 370, 358), (356, 368, 369, 357), (355, 367, 368, 356), (354, 366, 367, 355), (353, 365, 366, 354), (352, 364, 365, 353), (351, 363, 364, 352), (350, 362, 363, 351), (454, 446, 447, 427), (452, 451, 430, 429), (453, 452, 429, 428), (456, 455, 426, 425), (451, 450, 431, 430), (455, 454, 427, 426), (384, 385, 448, 449), (380, 381, 452, 453), (383, 384, 449, 450), (379, 380, 453, 457), (375, 376, 454, 455), (381, 382, 451, 452), (373, 397, 386, 362), (372, 396, 397, 373), (371, 395, 396, 372), (370, 394, 395, 371), (369, 393, 394, 370), (368, 392, 393, 369), (367, 391, 392, 368), (366, 390, 391, 367), (365, 389, 390, 366), (364, 388, 389, 365), (363, 387, 388, 364), (362, 386, 387, 363), (385, 398, 399, 374), (374, 399, 400, 375), (375, 400, 401, 376), (376, 401, 402, 377), (377, 402, 403, 378), (378, 403, 404, 379), (379, 404, 405, 380), (380, 405, 406, 381), (381, 406, 407, 382), (382, 407, 408, 383), (383, 408, 409, 384), (384, 409, 398, 385), (326, 421, 410, 327), (327, 410, 411, 328), (328, 411, 412, 329), (329, 412, 413, 330), (330, 413, 414, 331), (331, 414, 415, 332), (332, 415, 416, 333), (333, 416, 417, 334), (334, 417, 418, 335), (335, 418, 419, 336), (336, 419, 420, 337), (337, 420, 421, 326), (344, 343, 322, 321), (422, 349, 316, 315), (349, 345, 320, 316), (346, 339, 338, 319), (342, 341, 324, 323), (343, 342, 323, 322), (339, 422, 315, 338), (341, 340, 325, 324), (345, 344, 321, 320), (340, 348, 317, 325), (347, 346, 319, 318), (348, 347, 318, 317), (313, 302, 445, 435), (374, 375, 455, 456), (312, 314, 434, 436), (309, 310, 438, 439), (446, 471, 423, 447), (378, 379, 457, 471), (305, 306, 442, 443), (302, 304, 444, 445), (382, 383, 450, 451), (304, 305, 443, 444), (376, 377, 446, 454), (308, 309, 439, 440), (385, 374, 456, 448), (311, 312, 436, 437), (314, 313, 435, 434), (377, 378, 471, 446), (471, 457, 424, 423), (310, 311, 437, 438), (448, 456, 425, 433), (307, 308, 440, 441), (457, 453, 428, 424), (449, 448, 433, 432), (450, 449, 432, 431), (306, 307, 441, 442), (443, 442, 461, 458), (445, 444, 459, 469), (434, 435, 467, 468), (438, 437, 465, 466), (440, 439, 462, 463), (436, 434, 468, 464), (441, 440, 463, 460), (439, 438, 466, 462), (435, 445, 469, 467), (444, 443, 458, 459), (437, 436, 464, 465), (442, 441, 460, 461), (461, 460, 470), (465, 464, 470), (459, 458, 470), (467, 469, 470), (462, 466, 470), (460, 463, 470), (464, 468, 470), (463, 462, 470), (466, 465, 470), (468, 467, 470), (469, 459, 470), (458, 461, 470), (430, 431, 342, 343), (432, 433, 340, 341), (428, 429, 344, 345), (447, 423, 422, 339), (429, 430, 343, 344), (431, 432, 341, 342), (423, 424, 349, 422), (426, 427, 346, 347), (433, 425, 348, 340), (427, 447, 339, 346), (424, 428, 345, 349), (425, 426, 347, 348), (393, 392, 472, 474), (389, 388, 476, 473), (392, 391, 479, 472), (395, 394, 482, 477), (388, 387, 481, 476), (386, 397, 483, 480), (391, 390, 475, 479), (394, 393, 474, 482), (387, 386, 480, 481), (397, 396, 478, 483), (390, 389, 473, 475), (396, 395, 477, 478), (602, 485, 487, 601), (601, 487, 489, 600), (600, 489, 491, 599), (599, 491, 493, 598), (598, 493, 495, 597), (597, 495, 497, 596), (596, 497, 499, 595), (595, 499, 501, 594), (594, 501, 503, 593), (592, 507, 485, 602), (484, 486, 488, 490, 492, 494, 496, 498, 500, 502, 504, 506), (542, 519, 508, 543), (541, 518, 519, 542), (540, 517, 518, 541), (539, 516, 517, 540), (538, 515, 516, 539), (537, 514, 515, 538), (536, 513, 514, 537), (535, 512, 513, 536), (534, 511, 512, 535), (533, 510, 511, 534), (532, 509, 510, 533), (543, 508, 509, 532), (519, 531, 520, 508), (518, 530, 531, 519), (517, 529, 530, 518), (516, 528, 529, 517), (515, 527, 528, 516), (514, 526, 527, 515), (513, 525, 526, 514), (512, 524, 525, 513), (511, 523, 524, 512), (510, 522, 523, 511), (509, 521, 522, 510), (508, 520, 521, 509), (484, 543, 532, 486), (486, 532, 533, 488), (488, 533, 534, 490), (490, 534, 535, 492), (492, 535, 536, 494), (494, 536, 537, 496), (496, 537, 538, 498), (498, 538, 539, 500), (500, 539, 540, 502), (502, 540, 541, 504), (504, 541, 542, 506), (506, 542, 543, 484), (497, 495, 549, 550), (495, 493, 548, 549), (493, 491, 547, 548), (485, 507, 555, 544), (487, 485, 544, 545), (491, 489, 546, 547), (507, 505, 554, 555), (489, 487, 545, 546), (505, 503, 553, 554), (503, 501, 552, 553), (501, 499, 551, 552), (499, 497, 550, 551), (544, 555, 567, 556), (546, 545, 557, 558), (553, 552, 564, 565), (550, 549, 561, 562), (547, 546, 558, 559), (554, 553, 565, 566), (551, 550, 562, 563), (548, 547, 559, 560), (555, 554, 566, 567), (545, 544, 556, 557), (552, 551, 563, 564), (549, 548, 560, 561), (561, 560, 572, 584, 573), (556, 567, 579, 591, 568), (558, 557, 569, 581, 570), (565, 564, 576, 588, 577), (562, 561, 573, 585, 574), (559, 558, 570, 582, 571), (566, 565, 577, 589, 578), (563, 562, 574, 586, 575), (560, 559, 571, 583, 572), (567, 566, 578, 590, 579), (557, 556, 568, 580, 569), (564, 563, 575, 587, 576), (531, 592, 602, 520), (507, 592, 531, 530, 505), (528, 594, 593, 529), (527, 595, 594, 528), (526, 596, 595, 527), (525, 597, 596, 526), (524, 598, 597, 525), (523, 599, 598, 524), (522, 600, 599, 523), (521, 601, 600, 522), (520, 602, 601, 521), (505, 530, 529, 593, 503), (575, 586, 603), (588, 576, 603), (581, 569, 603), (576, 587, 603), (589, 577, 603), (569, 580, 603), (582, 570, 603), (577, 588, 603), (590, 578, 603), (570, 581, 603), (583, 571, 603), (578, 589, 603), (591, 579, 603), (571, 582, 603), (584, 572, 603), (579, 590, 603), (572, 583, 603), (585, 573, 603), (568, 591, 603), (573, 584, 603), (586, 574, 603), (574, 585, 603), (587, 575, 603), (580, 568, 603), (780, 779, 606, 604), (777, 775, 612, 611), (785, 780, 604, 615), (783, 782, 616, 614), (784, 776, 608, 607), (781, 777, 611, 610), (782, 785, 615, 616), (778, 783, 614, 613), (779, 784, 607, 606), (774, 781, 610, 609), (775, 778, 613, 612), (776, 774, 609, 608), (625, 626, 605), (621, 640, 605), (626, 627, 605), (640, 617, 605), (618, 622, 605), (622, 623, 605), (711, 639, 628, 700), (710, 638, 639, 711), (709, 637, 638, 710), (708, 636, 637, 709), (707, 635, 636, 708), (706, 634, 635, 707), (705, 633, 634, 706), (704, 632, 633, 705), (703, 631, 632, 704), (702, 630, 631, 703), (701, 629, 630, 702), (700, 628, 629, 701), (623, 624, 605), (624, 625, 605), (620, 621, 605), (617, 618, 605), (627, 619, 605), (619, 620, 605), (722, 663, 652, 723), (721, 662, 663, 722), (720, 661, 662, 721), (719, 660, 661, 720), (718, 659, 660, 719), (717, 658, 659, 718), (716, 657, 658, 717), (715, 656, 657, 716), (714, 655, 656, 715), (713, 654, 655, 714), (712, 653, 654, 713), (723, 652, 653, 712), (663, 675, 664, 652), (662, 674, 675, 663), (661, 673, 674, 662), (660, 672, 673, 661), (659, 671, 672, 660), (658, 670, 671, 659), (657, 669, 670, 658), (656, 668, 669, 657), (655, 667, 668, 656), (654, 666, 667, 655), (653, 665, 666, 654), (652, 664, 665, 653), (756, 748, 749, 729), (754, 753, 732, 731), (755, 754, 731, 730), (758, 757, 728, 727), (753, 752, 733, 732), (757, 756, 729, 728), (686, 687, 750, 751), (682, 683, 754, 755), (685, 686, 751, 752), (681, 682, 755, 759), (677, 678, 756, 757), (683, 684, 753, 754), (675, 699, 688, 664), (674, 698, 699, 675), (673, 697, 698, 674), (672, 696, 697, 673), (671, 695, 696, 672), (670, 694, 695, 671), (669, 693, 694, 670), (668, 692, 693, 669), (667, 691, 692, 668), (666, 690, 691, 667), (665, 689, 690, 666), (664, 688, 689, 665), (687, 700, 701, 676), (676, 701, 702, 677), (677, 702, 703, 678), (678, 703, 704, 679), (679, 704, 705, 680), (680, 705, 706, 681), (681, 706, 707, 682), (682, 707, 708, 683), (683, 708, 709, 684), (684, 709, 710, 685), (685, 710, 711, 686), (686, 711, 700, 687), (628, 723, 712, 629), (629, 712, 713, 630), (630, 713, 714, 631), (631, 714, 715, 632), (632, 715, 716, 633), (633, 716, 717, 634), (634, 717, 718, 635), (635, 718, 719, 636), (636, 719, 720, 637), (637, 720, 721, 638), (638, 721, 722, 639), (639, 722, 723, 628), (646, 645, 624, 623), (724, 651, 618, 617), (651, 647, 622, 618), (648, 641, 640, 621), (644, 643, 626, 625), (645, 644, 625, 624), (641, 724, 617, 640), (643, 642, 627, 626), (647, 646, 623, 622), (642, 650, 619, 627), (649, 648, 621, 620), (650, 649, 620, 619), (615, 604, 747, 737), (676, 677, 757, 758), (614, 616, 736, 738), (611, 612, 740, 741), (748, 773, 725, 749), (680, 681, 759, 773), (607, 608, 744, 745), (604, 606, 746, 747), (684, 685, 752, 753), (606, 607, 745, 746), (678, 679, 748, 756), (610, 611, 741, 742), (687, 676, 758, 750), (613, 614, 738, 739), (616, 615, 737, 736), (679, 680, 773, 748), (773, 759, 726, 725), (612, 613, 739, 740), (750, 758, 727, 735), (609, 610, 742, 743), (759, 755, 730, 726), (751, 750, 735, 734), (752, 751, 734, 733), (608, 609, 743, 744), (745, 744, 763, 760), (747, 746, 761, 771), (736, 737, 769, 770), (740, 739, 767, 768), (742, 741, 764, 765), (738, 736, 770, 766), (743, 742, 765, 762), (741, 740, 768, 764), (737, 747, 771, 769), (746, 745, 760, 761), (739, 738, 766, 767), (744, 743, 762, 763), (763, 762, 772), (767, 766, 772), (761, 760, 772), (769, 771, 772), (764, 768, 772), (762, 765, 772), (766, 770, 772), (765, 764, 772), (768, 767, 772), (770, 769, 772), (771, 761, 772), (760, 763, 772), (732, 733, 644, 645), (734, 735, 642, 643), (730, 731, 646, 647), (749, 725, 724, 641), (731, 732, 645, 646), (733, 734, 643, 644), (725, 726, 651, 724), (728, 729, 648, 649), (735, 727, 650, 642), (729, 749, 641, 648), (726, 730, 647, 651), (727, 728, 649, 650), (695, 694, 774, 776), (691, 690, 778, 775), (694, 693, 781, 774), (697, 696, 784, 779), (690, 689, 783, 778), (688, 699, 785, 782), (693, 692, 777, 781), (696, 695, 776, 784), (689, 688, 782, 783), (699, 698, 780, 785), (692, 691, 775, 777), (698, 697, 779, 780), (839, 836, 789, 794), (840, 837, 791, 797), (837, 838, 792, 791), (838, 839, 794, 792), (841, 840, 797, 799), (834, 841, 799, 787), (836, 842, 801, 789), (846, 810, 805, 843), (847, 813, 807, 844), (844, 807, 808, 845), (845, 808, 810, 846), (848, 815, 813, 847), (835, 803, 815, 848), (843, 805, 817, 849), (798, 786, 802, 814), (795, 793, 809, 811), (834, 787, 803, 835), (796, 798, 814, 812), (794, 789, 805, 810), (787, 799, 815, 803), (792, 794, 810, 808), (788, 795, 811, 804), (793, 790, 806, 809), (856, 800, 816, 863), (797, 791, 807, 813), (789, 801, 817, 805), (790, 796, 812, 806), (800, 788, 804, 816), (799, 797, 813, 815), (791, 792, 808, 807), (842, 825, 833, 849), (864, 818, 826, 865), (857, 827, 833, 863), (865, 826, 832, 862), (862, 832, 831, 861), (859, 829, 830, 860), (858, 828, 829, 859), (861, 831, 828, 858), (860, 830, 827, 857), (850, 856, 825, 819), (864, 855, 824, 818), (855, 854, 823, 824), (852, 853, 822, 821), (851, 852, 821, 820), (854, 851, 820, 823), (853, 850, 819, 822), (801, 842, 849, 817), (818, 834, 835, 826), (827, 843, 849, 833), (826, 835, 848, 832), (832, 848, 847, 831), (829, 845, 846, 830), (828, 844, 845, 829), (831, 847, 844, 828), (830, 846, 843, 827), (819, 825, 842, 836), (818, 824, 841, 834), (824, 823, 840, 841), (821, 822, 839, 838), (820, 821, 838, 837), (823, 820, 837, 840), (822, 819, 836, 839), (795, 788, 850, 853), (796, 790, 851, 854), (790, 793, 852, 851), (793, 795, 853, 852), (798, 796, 854, 855), (786, 798, 855, 864), (788, 800, 856, 850), (811, 860, 857, 804), (812, 861, 858, 806), (806, 858, 859, 809), (809, 859, 860, 811), (814, 862, 861, 812), (802, 865, 862, 814), (804, 857, 863, 816), (786, 864, 865, 802), (825, 856, 863, 833), (919, 916, 869, 874), (920, 917, 871, 877), (917, 918, 872, 871), (918, 919, 874, 872), (921, 920, 877, 879), (914, 921, 879, 867), (916, 922, 881, 869), (926, 890, 885, 923), (927, 893, 887, 924), (924, 887, 888, 925), (925, 888, 890, 926), (928, 895, 893, 927), (915, 883, 895, 928), (923, 885, 897, 929), (878, 866, 882, 894), (875, 873, 889, 891), (914, 867, 883, 915), (876, 878, 894, 892), (874, 869, 885, 890), (867, 879, 895, 883), (872, 874, 890, 888), (868, 875, 891, 884), (873, 870, 886, 889), (936, 880, 896, 943), (877, 871, 887, 893), (869, 881, 897, 885), (870, 876, 892, 886), (880, 868, 884, 896), (879, 877, 893, 895), (871, 872, 888, 887), (922, 905, 913, 929), (944, 898, 906, 945), (937, 907, 913, 943), (945, 906, 912, 942), (942, 912, 911, 941), (939, 909, 910, 940), (938, 908, 909, 939), (941, 911, 908, 938), (940, 910, 907, 937), (930, 936, 905, 899), (944, 935, 904, 898), (935, 934, 903, 904), (932, 933, 902, 901), (931, 932, 901, 900), (934, 931, 900, 903), (933, 930, 899, 902), (881, 922, 929, 897), (898, 914, 915, 906), (907, 923, 929, 913), (906, 915, 928, 912), (912, 928, 927, 911), (909, 925, 926, 910), (908, 924, 925, 909), (911, 927, 924, 908), (910, 926, 923, 907), (899, 905, 922, 916), (898, 904, 921, 914), (904, 903, 920, 921), (901, 902, 919, 918), (900, 901, 918, 917), (903, 900, 917, 920), (902, 899, 916, 919), (875, 868, 930, 933), (876, 870, 931, 934), (870, 873, 932, 931), (873, 875, 933, 932), (878, 876, 934, 935), (866, 878, 935, 944), (868, 880, 936, 930), (891, 940, 937, 884), (892, 941, 938, 886), (886, 938, 939, 889), (889, 939, 940, 891), (894, 942, 941, 892), (882, 945, 942, 894), (884, 937, 943, 896), (866, 944, 945, 882), (905, 936, 943, 913), (999, 996, 949, 954), (1000, 997, 951, 957), (997, 998, 952, 951), (998, 999, 954, 952), (1001, 1000, 957, 959), (994, 1001, 959, 947), (996, 1002, 961, 949), (1006, 970, 965, 1003), (1007, 973, 967, 1004), (1004, 967, 968, 1005), (1005, 968, 970, 1006), (1008, 975, 973, 1007), (995, 963, 975, 1008), (1003, 965, 977, 1009), (958, 946, 962, 974), (955, 953, 969, 971), (994, 947, 963, 995), (956, 958, 974, 972), (954, 949, 965, 970), (947, 959, 975, 963), (952, 954, 970, 968), (948, 955, 971, 964), (953, 950, 966, 969), (1016, 960, 976, 1023), (957, 951, 967, 973), (949, 961, 977, 965), (950, 956, 972, 966), (960, 948, 964, 976), (959, 957, 973, 975), (951, 952, 968, 967), (1002, 985, 993, 1009), (1024, 978, 986, 1025), (1017, 987, 993, 1023), (1025, 986, 992, 1022), (1022, 992, 991, 1021), (1019, 989, 990, 1020), (1018, 988, 989, 1019), (1021, 991, 988, 1018), (1020, 990, 987, 1017), (1010, 1016, 985, 979), (1024, 1015, 984, 978), (1015, 1014, 983, 984), (1012, 1013, 982, 981), (1011, 1012, 981, 980), (1014, 1011, 980, 983), (1013, 1010, 979, 982), (961, 1002, 1009, 977), (978, 994, 995, 986), (987, 1003, 1009, 993), (986, 995, 1008, 992), (992, 1008, 1007, 991), (989, 1005, 1006, 990), (988, 1004, 1005, 989), (991, 1007, 1004, 988), (990, 1006, 1003, 987), (979, 985, 1002, 996), (978, 984, 1001, 994), (984, 983, 1000, 1001), (981, 982, 999, 998), (980, 981, 998, 997), (983, 980, 997, 1000), (982, 979, 996, 999), (955, 948, 1010, 1013), (956, 950, 1011, 1014), (950, 953, 1012, 1011), (953, 955, 1013, 1012), (958, 956, 1014, 1015), (946, 958, 1015, 1024), (948, 960, 1016, 1010), (971, 1020, 1017, 964), (972, 1021, 1018, 966), (966, 1018, 1019, 969), (969, 1019, 1020, 971), (974, 1022, 1021, 972), (962, 1025, 1022, 974), (964, 1017, 1023, 976), (946, 1024, 1025, 962), (985, 1016, 1023, 993), (1079, 1076, 1029, 1034), (1080, 1077, 1031, 1037), (1077, 1078, 1032, 1031), (1078, 1079, 1034, 1032), (1081, 1080, 1037, 1039), (1074, 1081, 1039, 1027), (1076, 1082, 1041, 1029), (1086, 1050, 1045, 1083), (1087, 1053, 1047, 1084), (1084, 1047, 1048, 1085), (1085, 1048, 1050, 1086), (1088, 1055, 1053, 1087), (1075, 1043, 1055, 1088), (1083, 1045, 1057, 1089), (1038, 1026, 1042, 1054), (1035, 1033, 1049, 1051), (1074, 1027, 1043, 1075), (1036, 1038, 1054, 1052), (1034, 1029, 1045, 1050), (1027, 1039, 1055, 1043), (1032, 1034, 1050, 1048), (1028, 1035, 1051, 1044), (1033, 1030, 1046, 1049), (1096, 1040, 1056, 1103), (1037, 1031, 1047, 1053), (1029, 1041, 1057, 1045), (1030, 1036, 1052, 1046), (1040, 1028, 1044, 1056), (1039, 1037, 1053, 1055), (1031, 1032, 1048, 1047), (1082, 1065, 1073, 1089), (1104, 1058, 1066, 1105), (1097, 1067, 1073, 1103), (1105, 1066, 1072, 1102), (1102, 1072, 1071, 1101), (1099, 1069, 1070, 1100), (1098, 1068, 1069, 1099), (1101, 1071, 1068, 1098), (1100, 1070, 1067, 1097), (1090, 1096, 1065, 1059), (1104, 1095, 1064, 1058), (1095, 1094, 1063, 1064), (1092, 1093, 1062, 1061), (1091, 1092, 1061, 1060), (1094, 1091, 1060, 1063), (1093, 1090, 1059, 1062), (1041, 1082, 1089, 1057), (1058, 1074, 1075, 1066), (1067, 1083, 1089, 1073), (1066, 1075, 1088, 1072), (1072, 1088, 1087, 1071), (1069, 1085, 1086, 1070), (1068, 1084, 1085, 1069), (1071, 1087, 1084, 1068), (1070, 1086, 1083, 1067), (1059, 1065, 1082, 1076), (1058, 1064, 1081, 1074), (1064, 1063, 1080, 1081), (1061, 1062, 1079, 1078), (1060, 1061, 1078, 1077), (1063, 1060, 1077, 1080), (1062, 1059, 1076, 1079), (1035, 1028, 1090, 1093), (1036, 1030, 1091, 1094), (1030, 1033, 1092, 1091), (1033, 1035, 1093, 1092), (1038, 1036, 1094, 1095), (1026, 1038, 1095, 1104), (1028, 1040, 1096, 1090), (1051, 1100, 1097, 1044), (1052, 1101, 1098, 1046), (1046, 1098, 1099, 1049), (1049, 1099, 1100, 1051), (1054, 1102, 1101, 1052), (1042, 1105, 1102, 1054), (1044, 1097, 1103, 1056), (1026, 1104, 1105, 1042), (1065, 1096, 1103, 1073), (1159, 1156, 1109, 1114), (1160, 1157, 1111, 1117), (1157, 1158, 1112, 1111), (1158, 1159, 1114, 1112), (1161, 1160, 1117, 1119), (1154, 1161, 1119, 1107), (1156, 1162, 1121, 1109), (1166, 1130, 1125, 1163), (1167, 1133, 1127, 1164), (1164, 1127, 1128, 1165), (1165, 1128, 1130, 1166), (1168, 1135, 1133, 1167), (1155, 1123, 1135, 1168), (1163, 1125, 1137, 1169), (1118, 1106, 1122, 1134), (1115, 1113, 1129, 1131), (1154, 1107, 1123, 1155), (1116, 1118, 1134, 1132), (1114, 1109, 1125, 1130), (1107, 1119, 1135, 1123), (1112, 1114, 1130, 1128), (1108, 1115, 1131, 1124), (1113, 1110, 1126, 1129), (1176, 1120, 1136, 1183), (1117, 1111, 1127, 1133), (1109, 1121, 1137, 1125), (1110, 1116, 1132, 1126), (1120, 1108, 1124, 1136), (1119, 1117, 1133, 1135), (1111, 1112, 1128, 1127), (1162, 1145, 1153, 1169), (1184, 1138, 1146, 1185), (1177, 1147, 1153, 1183), (1185, 1146, 1152, 1182), (1182, 1152, 1151, 1181), (1179, 1149, 1150, 1180), (1178, 1148, 1149, 1179), (1181, 1151, 1148, 1178), (1180, 1150, 1147, 1177), (1170, 1176, 1145, 1139), (1184, 1175, 1144, 1138), (1175, 1174, 1143, 1144), (1172, 1173, 1142, 1141), (1171, 1172, 1141, 1140), (1174, 1171, 1140, 1143), (1173, 1170, 1139, 1142), (1121, 1162, 1169, 1137), (1138, 1154, 1155, 1146), (1147, 1163, 1169, 1153), (1146, 1155, 1168, 1152), (1152, 1168, 1167, 1151), (1149, 1165, 1166, 1150), (1148, 1164, 1165, 1149), (1151, 1167, 1164, 1148), (1150, 1166, 1163, 1147), (1139, 1145, 1162, 1156), (1138, 1144, 1161, 1154), (1144, 1143, 1160, 1161), (1141, 1142, 1159, 1158), (1140, 1141, 1158, 1157), (1143, 1140, 1157, 1160), (1142, 1139, 1156, 1159), (1115, 1108, 1170, 1173), (1116, 1110, 1171, 1174), (1110, 1113, 1172, 1171), (1113, 1115, 1173, 1172), (1118, 1116, 1174, 1175), (1106, 1118, 1175, 1184), (1108, 1120, 1176, 1170), (1131, 1180, 1177, 1124), (1132, 1181, 1178, 1126), (1126, 1178, 1179, 1129), (1129, 1179, 1180, 1131), (1134, 1182, 1181, 1132), (1122, 1185, 1182, 1134), (1124, 1177, 1183, 1136), (1106, 1184, 1185, 1122), (1145, 1176, 1183, 1153), (1239, 1236, 1189, 1194), (1240, 1237, 1191, 1197), (1237, 1238, 1192, 1191), (1238, 1239, 1194, 1192), (1241, 1240, 1197, 1199), (1234, 1241, 1199, 1187), (1236, 1242, 1201, 1189), (1246, 1210, 1205, 1243), (1247, 1213, 1207, 1244), (1244, 1207, 1208, 1245), (1245, 1208, 1210, 1246), (1248, 1215, 1213, 1247), (1235, 1203, 1215, 1248), (1243, 1205, 1217, 1249), (1198, 1186, 1202, 1214), (1195, 1193, 1209, 1211), (1234, 1187, 1203, 1235), (1196, 1198, 1214, 1212), (1194, 1189, 1205, 1210), (1187, 1199, 1215, 1203), (1192, 1194, 1210, 1208), (1188, 1195, 1211, 1204), (1193, 1190, 1206, 1209), (1256, 1200, 1216, 1263), (1197, 1191, 1207, 1213), (1189, 1201, 1217, 1205), (1190, 1196, 1212, 1206), (1200, 1188, 1204, 1216), (1199, 1197, 1213, 1215), (1191, 1192, 1208, 1207), (1242, 1225, 1233, 1249), (1264, 1218, 1226, 1265), (1257, 1227, 1233, 1263), (1265, 1226, 1232, 1262), (1262, 1232, 1231, 1261), (1259, 1229, 1230, 1260), (1258, 1228, 1229, 1259), (1261, 1231, 1228, 1258), (1260, 1230, 1227, 1257), (1250, 1256, 1225, 1219), (1264, 1255, 1224, 1218), (1255, 1254, 1223, 1224), (1252, 1253, 1222, 1221), (1251, 1252, 1221, 1220), (1254, 1251, 1220, 1223), (1253, 1250, 1219, 1222), (1201, 1242, 1249, 1217), (1218, 1234, 1235, 1226), (1227, 1243, 1249, 1233), (1226, 1235, 1248, 1232), (1232, 1248, 1247, 1231), (1229, 1245, 1246, 1230), (1228, 1244, 1245, 1229), (1231, 1247, 1244, 1228), (1230, 1246, 1243, 1227), (1219, 1225, 1242, 1236), (1218, 1224, 1241, 1234), (1224, 1223, 1240, 1241), (1221, 1222, 1239, 1238), (1220, 1221, 1238, 1237), (1223, 1220, 1237, 1240), (1222, 1219, 1236, 1239), (1195, 1188, 1250, 1253), (1196, 1190, 1251, 1254), (1190, 1193, 1252, 1251), (1193, 1195, 1253, 1252), (1198, 1196, 1254, 1255), (1186, 1198, 1255, 1264), (1188, 1200, 1256, 1250), (1211, 1260, 1257, 1204), (1212, 1261, 1258, 1206), (1206, 1258, 1259, 1209), (1209, 1259, 1260, 1211), (1214, 1262, 1261, 1212), (1202, 1265, 1262, 1214), (1204, 1257, 1263, 1216), (1186, 1264, 1265, 1202), (1225, 1256, 1263, 1233), (1319, 1316, 1269, 1274), (1320, 1317, 1271, 1277), (1317, 1318, 1272, 1271), (1318, 1319, 1274, 1272), (1321, 1320, 1277, 1279), (1314, 1321, 1279, 1267), (1316, 1322, 1281, 1269), (1326, 1290, 1285, 1323), (1327, 1293, 1287, 1324), (1324, 1287, 1288, 1325), (1325, 1288, 1290, 1326), (1328, 1295, 1293, 1327), (1315, 1283, 1295, 1328), (1323, 1285, 1297, 1329), (1278, 1266, 1282, 1294), (1275, 1273, 1289, 1291), (1314, 1267, 1283, 1315), (1276, 1278, 1294, 1292), (1274, 1269, 1285, 1290), (1267, 1279, 1295, 1283), (1272, 1274, 1290, 1288), (1268, 1275, 1291, 1284), (1273, 1270, 1286, 1289), (1336, 1280, 1296, 1343), (1277, 1271, 1287, 1293), (1269, 1281, 1297, 1285), (1270, 1276, 1292, 1286), (1280, 1268, 1284, 1296), (1279, 1277, 1293, 1295), (1271, 1272, 1288, 1287), (1322, 1305, 1313, 1329), (1344, 1298, 1306, 1345), (1337, 1307, 1313, 1343), (1345, 1306, 1312, 1342), (1342, 1312, 1311, 1341), (1339, 1309, 1310, 1340), (1338, 1308, 1309, 1339), (1341, 1311, 1308, 1338), (1340, 1310, 1307, 1337), (1330, 1336, 1305, 1299), (1344, 1335, 1304, 1298), (1335, 1334, 1303, 1304), (1332, 1333, 1302, 1301), (1331, 1332, 1301, 1300), (1334, 1331, 1300, 1303), (1333, 1330, 1299, 1302), (1281, 1322, 1329, 1297), (1298, 1314, 1315, 1306), (1307, 1323, 1329, 1313), (1306, 1315, 1328, 1312), (1312, 1328, 1327, 1311), (1309, 1325, 1326, 1310), (1308, 1324, 1325, 1309), (1311, 1327, 1324, 1308), (1310, 1326, 1323, 1307), (1299, 1305, 1322, 1316), (1298, 1304, 1321, 1314), (1304, 1303, 1320, 1321), (1301, 1302, 1319, 1318), (1300, 1301, 1318, 1317), (1303, 1300, 1317, 1320), (1302, 1299, 1316, 1319), (1275, 1268, 1330, 1333), (1276, 1270, 1331, 1334), (1270, 1273, 1332, 1331), (1273, 1275, 1333, 1332), (1278, 1276, 1334, 1335), (1266, 1278, 1335, 1344), (1268, 1280, 1336, 1330), (1291, 1340, 1337, 1284), (1292, 1341, 1338, 1286), (1286, 1338, 1339, 1289), (1289, 1339, 1340, 1291), (1294, 1342, 1341, 1292), (1282, 1345, 1342, 1294), (1284, 1337, 1343, 1296), (1266, 1344, 1345, 1282), (1305, 1336, 1343, 1313), (1399, 1396, 1349, 1354), (1400, 1397, 1351, 1357), (1397, 1398, 1352, 1351), (1398, 1399, 1354, 1352), (1401, 1400, 1357, 1359), (1394, 1401, 1359, 1347), (1396, 1402, 1361, 1349), (1406, 1370, 1365, 1403), (1407, 1373, 1367, 1404), (1404, 1367, 1368, 1405), (1405, 1368, 1370, 1406), (1408, 1375, 1373, 1407), (1395, 1363, 1375, 1408), (1403, 1365, 1377, 1409), (1358, 1346, 1362, 1374), (1355, 1353, 1369, 1371), (1394, 1347, 1363, 1395), (1356, 1358, 1374, 1372), (1354, 1349, 1365, 1370), (1347, 1359, 1375, 1363), (1352, 1354, 1370, 1368), (1348, 1355, 1371, 1364), (1353, 1350, 1366, 1369), (1416, 1360, 1376, 1423), (1357, 1351, 1367, 1373), (1349, 1361, 1377, 1365), (1350, 1356, 1372, 1366), (1360, 1348, 1364, 1376), (1359, 1357, 1373, 1375), (1351, 1352, 1368, 1367), (1402, 1385, 1393, 1409), (1424, 1378, 1386, 1425), (1417, 1387, 1393, 1423), (1425, 1386, 1392, 1422), (1422, 1392, 1391, 1421), (1419, 1389, 1390, 1420), (1418, 1388, 1389, 1419), (1421, 1391, 1388, 1418), (1420, 1390, 1387, 1417), (1410, 1416, 1385, 1379), (1424, 1415, 1384, 1378), (1415, 1414, 1383, 1384), (1412, 1413, 1382, 1381), (1411, 1412, 1381, 1380), (1414, 1411, 1380, 1383), (1413, 1410, 1379, 1382), (1361, 1402, 1409, 1377), (1378, 1394, 1395, 1386), (1387, 1403, 1409, 1393), (1386, 1395, 1408, 1392), (1392, 1408, 1407, 1391), (1389, 1405, 1406, 1390), (1388, 1404, 1405, 1389), (1391, 1407, 1404, 1388), (1390, 1406, 1403, 1387), (1379, 1385, 1402, 1396), (1378, 1384, 1401, 1394), (1384, 1383, 1400, 1401), (1381, 1382, 1399, 1398), (1380, 1381, 1398, 1397), (1383, 1380, 1397, 1400), (1382, 1379, 1396, 1399), (1355, 1348, 1410, 1413), (1356, 1350, 1411, 1414), (1350, 1353, 1412, 1411), (1353, 1355, 1413, 1412), (1358, 1356, 1414, 1415), (1346, 1358, 1415, 1424), (1348, 1360, 1416, 1410), (1371, 1420, 1417, 1364), (1372, 1421, 1418, 1366), (1366, 1418, 1419, 1369), (1369, 1419, 1420, 1371), (1374, 1422, 1421, 1372), (1362, 1425, 1422, 1374), (1364, 1417, 1423, 1376), (1346, 1424, 1425, 1362), (1385, 1416, 1423, 1393), (1544, 1427, 1429, 1543), (1543, 1429, 1431, 1542), (1542, 1431, 1433, 1541), (1541, 1433, 1435, 1540), (1540, 1435, 1437, 1539), (1539, 1437, 1439, 1538), (1538, 1439, 1441, 1537), (1537, 1441, 1443, 1536), (1536, 1443, 1445, 1535), (1534, 1449, 1427, 1544), (1426, 1428, 1430, 1432, 1434, 1436, 1438, 1440, 1442, 1444, 1446, 1448), (1484, 1461, 1450, 1485), (1483, 1460, 1461, 1484), (1482, 1459, 1460, 1483), (1481, 1458, 1459, 1482), (1480, 1457, 1458, 1481), (1479, 1456, 1457, 1480), (1478, 1455, 1456, 1479), (1477, 1454, 1455, 1478), (1476, 1453, 1454, 1477), (1475, 1452, 1453, 1476), (1474, 1451, 1452, 1475), (1485, 1450, 1451, 1474), (1461, 1473, 1462, 1450), (1460, 1472, 1473, 1461), (1459, 1471, 1472, 1460), (1458, 1470, 1471, 1459), (1457, 1469, 1470, 1458), (1456, 1468, 1469, 1457), (1455, 1467, 1468, 1456), (1454, 1466, 1467, 1455), (1453, 1465, 1466, 1454), (1452, 1464, 1465, 1453), (1451, 1463, 1464, 1452), (1450, 1462, 1463, 1451), (1426, 1485, 1474, 1428), (1428, 1474, 1475, 1430), (1430, 1475, 1476, 1432), (1432, 1476, 1477, 1434), (1434, 1477, 1478, 1436), (1436, 1478, 1479, 1438), (1438, 1479, 1480, 1440), (1440, 1480, 1481, 1442), (1442, 1481, 1482, 1444), (1444, 1482, 1483, 1446), (1446, 1483, 1484, 1448), (1448, 1484, 1485, 1426), (1439, 1437, 1491, 1492), (1437, 1435, 1490, 1491), (1435, 1433, 1489, 1490), (1427, 1449, 1497, 1486), (1429, 1427, 1486, 1487), (1433, 1431, 1488, 1489), (1449, 1447, 1496, 1497), (1431, 1429, 1487, 1488), (1447, 1445, 1495, 1496), (1445, 1443, 1494, 1495), (1443, 1441, 1493, 1494), (1441, 1439, 1492, 1493), (1486, 1497, 1509, 1498), (1488, 1487, 1499, 1500), (1495, 1494, 1506, 1507), (1492, 1491, 1503, 1504), (1489, 1488, 1500, 1501), (1496, 1495, 1507, 1508), (1493, 1492, 1504, 1505), (1490, 1489, 1501, 1502), (1497, 1496, 1508, 1509), (1487, 1486, 1498, 1499), (1494, 1493, 1505, 1506), (1491, 1490, 1502, 1503), (1503, 1502, 1514, 1526, 1515), (1498, 1509, 1521, 1533, 1510), (1500, 1499, 1511, 1523, 1512), (1507, 1506, 1518, 1530, 1519), (1504, 1503, 1515, 1527, 1516), (1501, 1500, 1512, 1524, 1513), (1508, 1507, 1519, 1531, 1520), (1505, 1504, 1516, 1528, 1517), (1502, 1501, 1513, 1525, 1514), (1509, 1508, 1520, 1532, 1521), (1499, 1498, 1510, 1522, 1511), (1506, 1505, 1517, 1529, 1518), (1473, 1534, 1544, 1462), (1449, 1534, 1473, 1472, 1447), (1470, 1536, 1535, 1471), (1469, 1537, 1536, 1470), (1468, 1538, 1537, 1469), (1467, 1539, 1538, 1468), (1466, 1540, 1539, 1467), (1465, 1541, 1540, 1466), (1464, 1542, 1541, 1465), (1463, 1543, 1542, 1464), (1462, 1544, 1543, 1463), (1447, 1472, 1471, 1535, 1445), (1517, 1528, 1545), (1530, 1518, 1545), (1523, 1511, 1545), (1518, 1529, 1545), (1531, 1519, 1545), (1511, 1522, 1545), (1524, 1512, 1545), (1519, 1530, 1545), (1532, 1520, 1545), (1512, 1523, 1545), (1525, 1513, 1545), (1520, 1531, 1545), (1533, 1521, 1545), (1513, 1524, 1545), (1526, 1514, 1545), (1521, 1532, 1545), (1514, 1525, 1545), (1527, 1515, 1545), (1510, 1533, 1545), (1515, 1526, 1545), (1528, 1516, 1545), (1516, 1527, 1545), (1529, 1517, 1545), (1522, 1510, 1545)])
me_cylinder_001.polygons.foreach_set('use_smooth', [True] * 1557)
me_cylinder_001.polygons.foreach_set('material_index', [0, 0, 0, 0, 0, 0, 0, 0, 0, 0, 0, 0, 0, 0, 0, 0, 0, 0, 0, 0, 0, 0, 0, 0, 0, 0, 0, 0, 0, 0, 0, 0, 0, 0, 0, 0, 0, 0, 0, 0, 0, 0, 0, 0, 0, 0, 0, 0, 0, 0, 0, 0, 0, 0, 0, 0, 0, 0, 0, 0, 0, 0, 0, 0, 0, 0, 0, 0, 0, 0, 0, 0, 0, 0, 0, 0, 0, 0, 0, 0, 0, 0, 0, 0, 0, 0, 0, 0, 0, 0, 0, 0, 0, 0, 0, 0, 0, 0, 0, 0, 0, 0, 0, 0, 0, 0, 0, 0, 0, 0, 0, 0, 0, 0, 0, 0, 0, 0, 0, 0, 0, 0, 0, 0, 0, 0, 0, 0, 0, 0, 0, 0, 0, 0, 0, 0, 0, 0, 0, 0, 0, 0, 0, 0, 0, 0, 0, 0, 0, 0, 0, 0, 0, 0, 0, 0, 0, 0, 0, 0, 0, 0, 0, 0, 0, 0, 0, 0, 0, 0, 0, 0, 0, 0, 0, 0, 0, 0, 0, 0, 0, 0, 0, 0, 0, 0, 0, 0, 0, 0, 0, 0, 2, 2, 2, 2, 2, 2, 2, 2, 2, 2, 2, 2, 2, 2, 2, 2, 2, 2, 2, 2, 2, 2, 2, 2, 2, 2, 2, 2, 2, 2, 2, 2, 2, 2, 2, 2, 2, 2, 2, 2, 2, 2, 2, 2, 2, 2, 2, 2, 2, 2, 2, 2, 2, 2, 2, 2, 2, 2, 2, 2, 2, 2, 2, 2, 2, 2, 2, 2, 2, 2, 2, 2, 2, 2, 2, 2, 2, 2, 2, 2, 2, 2, 2, 2, 2, 2, 2, 2, 2, 2, 2, 2, 2, 2, 2, 2, 2, 2, 2, 2, 2, 2, 2, 2, 2, 2, 2, 2, 2, 2, 2, 2, 2, 2, 2, 2, 2, 2, 2, 0, 0, 0, 0, 0, 0, 0, 0, 0, 0, 0, 0, 0, 0, 0, 0, 0, 0, 0, 0, 0, 0, 0, 0, 0, 0, 0, 0, 0, 0, 0, 0, 0, 0, 0, 0, 0, 0, 0, 0, 0, 0, 0, 0, 0, 0, 0, 0, 0, 0, 0, 0, 0, 0, 0, 0, 0, 0, 0, 0, 0, 0, 0, 0, 0, 0, 0, 0, 0, 0, 0, 0, 0, 0, 0, 0, 0, 0, 0, 0, 0, 0, 0, 0, 0, 0, 0, 0, 0, 0, 0, 0, 0, 0, 0, 0, 0, 0, 0, 0, 0, 0, 0, 0, 0, 0, 0, 0, 0, 0, 0, 0, 0, 0, 0, 0, 0, 0, 0, 0, 0, 0, 0, 0, 0, 0, 0, 0, 0, 0, 0, 0, 0, 0, 0, 0, 0, 0, 0, 0, 0, 0, 0, 0, 0, 0, 0, 0, 0, 0, 0, 0, 0, 0, 0, 0, 0, 0, 0, 0, 0, 0, 0, 0, 0, 0, 0, 0, 0, 0, 0, 0, 0, 0, 0, 0, 0, 0, 0, 0, 0, 0, 0, 0, 0, 0, 0, 0, 0, 0, 0, 0, 2, 2, 2, 2, 2, 2, 2, 2, 2, 2, 2, 2, 2, 2, 2, 2, 2, 2, 2, 2, 2, 2, 2, 2, 2, 2, 2, 2, 2, 2, 2, 2, 2, 2, 2, 2, 2, 2, 2, 2, 2, 2, 2, 2, 2, 2, 2, 2, 2, 2, 2, 2, 2, 2, 2, 2, 2, 2, 2, 2, 2, 2, 2, 2, 2, 2, 2, 2, 2, 2, 2, 2, 2, 2, 2, 2, 2, 2, 2, 2, 2, 2, 2, 2, 2, 2, 2, 2, 2, 2, 2, 2, 2, 2, 2, 2, 2, 2, 2, 2, 2, 2, 2, 2, 2, 2, 2, 2, 2, 2, 2, 2, 2, 2, 2, 2, 2, 2, 2, 0, 0, 0, 0, 0, 0, 0, 0, 0, 0, 0, 0, 0, 0, 0, 0, 0, 0, 0, 0, 0, 0, 0, 0, 0, 0, 0, 0, 0, 0, 0, 0, 0, 0, 0, 0, 0, 0, 0, 0, 0, 0, 0, 0, 0, 0, 0, 0, 0, 0, 0, 0, 0, 0, 0, 0, 0, 0, 0, 0, 0, 0, 0, 0, 0, 0, 0, 0, 0, 0, 0, 0, 0, 0, 0, 0, 0, 0, 0, 0, 0, 0, 0, 0, 0, 0, 0, 0, 0, 0, 0, 0, 0, 0, 0, 0, 0, 0, 0, 0, 0, 0, 0, 0, 0, 0, 0, 0, 0, 0, 0, 0, 0, 0, 0, 0, 0, 0, 0, 0, 0, 0, 0, 0, 0, 0, 0, 0, 0, 0, 0, 0, 0, 0, 0, 0, 0, 0, 0, 0, 0, 0, 0, 0, 0, 0, 0, 0, 0, 0, 0, 0, 0, 0, 0, 0, 0, 0, 0, 0, 0, 0, 0, 0, 0, 0, 0, 0, 0, 0, 0, 0, 0, 0, 0, 0, 0, 0, 0, 0, 0, 0, 0, 0, 0, 0, 0, 0, 0, 0, 0, 0, 1, 1, 1, 1, 1, 1, 1, 1, 1, 1, 1, 1, 1, 1, 1, 1, 1, 1, 1, 1, 1, 1, 1, 1, 1, 1, 1, 1, 1, 1, 1, 1, 1, 1, 1, 1, 1, 1, 1, 1, 1, 1, 1, 1, 1, 1, 1, 1, 1, 1, 1, 1, 1, 1, 1, 1, 1, 1, 1, 1, 1, 1, 1, 1, 1, 1, 1, 1, 1, 1, 1, 1, 1, 1, 1, 1, 1, 1, 1, 1, 1, 1, 1, 1, 1, 1, 1, 1, 1, 1, 1, 1, 1, 1, 1, 1, 1, 1, 1, 1, 1, 1, 1, 1, 1, 1, 1, 1, 1, 1, 1, 1, 1, 1, 1, 1, 1, 1, 1, 1, 1, 1, 1, 1, 1, 1, 1, 1, 1, 1, 1, 1, 1, 1, 1, 1, 1, 1, 1, 1, 1, 1, 1, 1, 1, 1, 1, 1, 1, 1, 1, 1, 1, 1, 1, 1, 1, 1, 1, 1, 1, 1, 1, 1, 1, 1, 1, 1, 1, 1, 1, 1, 1, 1, 1, 1, 1, 1, 1, 1, 1, 1, 1, 1, 1, 1, 1, 1, 1, 1, 1, 1, 1, 1, 1, 1, 1, 1, 1, 1, 1, 1, 1, 1, 1, 1, 1, 1, 1, 1, 1, 1, 1, 1, 1, 1, 1, 1, 1, 1, 1, 1, 1, 1, 1, 1, 1, 1, 1, 1, 1, 1, 1, 1, 1, 1, 1, 1, 1, 1, 1, 1, 1, 1, 1, 1, 1, 1, 1, 1, 1, 1, 1, 1, 1, 1, 1, 1, 1, 1, 1, 1, 1, 1, 1, 1, 1, 1, 1, 1, 1, 1, 1, 1, 1, 1, 1, 1, 1, 1, 1, 1, 1, 1, 1, 1, 1, 1, 1, 1, 1, 1, 1, 1, 1, 1, 1, 1, 1, 1, 1, 1, 1, 1, 1, 1, 1, 1, 1, 1, 1, 1, 1, 1, 1, 1, 1, 1, 1, 1, 1, 1, 1, 1, 1, 1, 1, 1, 1, 1, 1, 1, 1, 1, 1, 1, 1, 1, 1, 1, 1, 1, 1, 1, 1, 1, 1, 1, 1, 1, 1, 1, 1, 1, 1, 1, 1, 1, 1, 1, 1, 1, 1, 1, 1, 1, 1, 1, 1, 1, 1, 1, 1, 1, 1, 1, 1, 1, 1, 1, 1, 1, 1, 1, 1, 1, 1, 1, 1, 1, 1, 1, 1, 1, 1, 1, 1, 1, 1, 1, 1, 1, 1, 1, 1, 1, 1, 1, 1, 1, 1, 1, 1, 1, 1, 1, 1, 1, 1, 1, 1, 1, 1, 1, 1, 1, 1, 1, 1, 1, 1, 1, 1, 1, 1, 1, 1, 1, 1, 1, 1, 1, 1, 1, 1, 1, 1, 1, 1, 1, 1, 1, 1, 1, 1, 1, 1, 1, 1, 1, 1, 1, 1, 1, 1, 1, 1, 1, 1, 1, 1, 1, 1, 1, 1, 1, 1, 1, 1, 1, 1, 1, 1, 1, 1, 1, 1, 1, 1, 1, 1, 1, 1, 1, 1, 1, 1, 1, 1, 1, 1, 1, 1, 1, 1, 1, 1, 1, 1, 1, 1, 1, 1, 1, 1, 1, 1, 1, 1, 1, 1, 1, 1, 1, 1, 1, 1, 1, 1, 1, 1, 1, 1, 1, 1, 1, 1, 1, 1, 1, 1, 1, 1, 1, 1, 1, 1, 1, 1, 1, 1, 1, 1, 1, 1, 1, 1, 1, 1, 1, 1, 1, 1, 1, 1, 1, 1, 1, 1, 1, 1, 1, 1, 1, 1, 1, 1, 1, 1, 1, 1, 1, 1, 1, 1, 1, 1, 1, 1, 1, 1, 1, 1, 1, 1, 1, 1, 1, 1, 1, 1, 1, 1, 1, 1, 1, 1, 1, 1, 1, 1, 1, 1, 1, 1, 1, 1, 1, 1, 1, 1, 1, 1, 1, 2, 2, 2, 2, 2, 2, 2, 2, 2, 2, 2, 2, 2, 2, 2, 2, 2, 2, 2, 2, 2, 2, 2, 2, 2, 2, 2, 2, 2, 2, 2, 2, 2, 2, 2, 2, 2, 2, 2, 2, 2, 2, 2, 2, 2, 2, 2, 2, 2, 2, 2, 2, 2, 2, 2, 2, 2, 2, 2, 2, 2, 2, 2, 2, 2, 2, 2, 2, 2, 2, 2, 2, 2, 2, 2, 2, 2, 2, 2, 2, 2, 2, 2, 2, 2, 2, 2, 2, 2, 2, 2, 2, 2, 2, 2, 2, 2, 2, 2, 2, 2, 2, 2, 2, 2, 2, 2, 2, 2, 2, 2, 2, 2, 2, 2, 2, 2, 2, 2])
me_cylinder_001.materials.append(mat_material_001)
me_cylinder_001.materials.append(mat_material_003)
me_cylinder_001.materials.append(mat_material_002)
me_cylinder_001.use_remesh_preserve_volume = False
me_cylinder_001.use_remesh_preserve_attributes = False
me_cylinder_001.use_mirror_vertex_groups = False
me_cylinder_001.update()

# ---- objects
ob_hemi = bpy.data.objects.new('Hemi', light_hemi)
ob_cylinder = bpy.data.objects.new('Cylinder', me_cylinder_001)
ob_lamp = bpy.data.objects.new('Lamp', light_lamp)
ob_camera = bpy.data.objects.new('Camera', cam_camera)

# ---- transforms, parenting, visibility, modifiers, constraints
ob_hemi.location = (0.9668, -0.398, 9.99)
ob_hemi.lineart.crease_threshold = 0.0
ob_cylinder.location = (0.7359, 0.02019, 0.0337)
ob_cylinder.scale = (1.665, 1.665, 2.521)
ob_cylinder.lineart.crease_threshold = 0.0
_m = ob_cylinder.modifiers.new('Subsurf', 'SUBSURF')
_m.uv_smooth = 'PRESERVE_CORNERS'
_m.quality = 2
_m.levels = 2
_m.show_only_control_edges = False
ob_lamp.location = (4.076, 1.005, 5.904)
ob_lamp.rotation_euler = (0.6503, 0.05522, 1.866)
ob_lamp.lock_rotations_4d = False
ob_lamp.empty_display_type = 'ARROWS'
ob_lamp.color = (0.0, 0.0, 0.0, 0.0)
ob_lamp.lineart.crease_threshold = 0.0
ob_camera.location = (8.992, -9.075, 9.075)
ob_camera.rotation_euler = (1.109, 0.0, 0.8149)
ob_camera.lock_rotations_4d = False
ob_camera.empty_display_type = 'ARROWS'
ob_camera.color = (0.0, 0.0, 0.0, 0.0)
ob_camera.display_type = 'WIRE'
ob_camera.lineart.crease_threshold = 0.0

# ---- collection membership
col_collection_1.objects.link(ob_hemi)
col_collection_1.objects.link(ob_cylinder)
col_collection_1.objects.link(ob_lamp)
col_collection_1.objects.link(ob_camera)

# ---- scene / render settings (as saved in the file)
scene.camera = ob_camera
scene.frame_start = 1; scene.frame_end = 250; scene.frame_set(1)
scene.render.engine = 'BLENDER_EEVEE_NEXT'
scene.render.resolution_percentage = 50
scene.render.dither_intensity = 0.0
scene.cycles.use_denoising = False
scene.cycles.samples = 128
scene.cycles.sampling_pattern = 'TABULATED_SOBOL'
scene.cycles.use_adaptive_sampling = False
scene.cycles.use_light_tree = False
scene.cycles.blur_glossy = 0.0
scene.cycles.sample_clamp_indirect = 0.0
scene.view_settings.view_transform = 'Standard'
bpy.context.view_layer.update()
